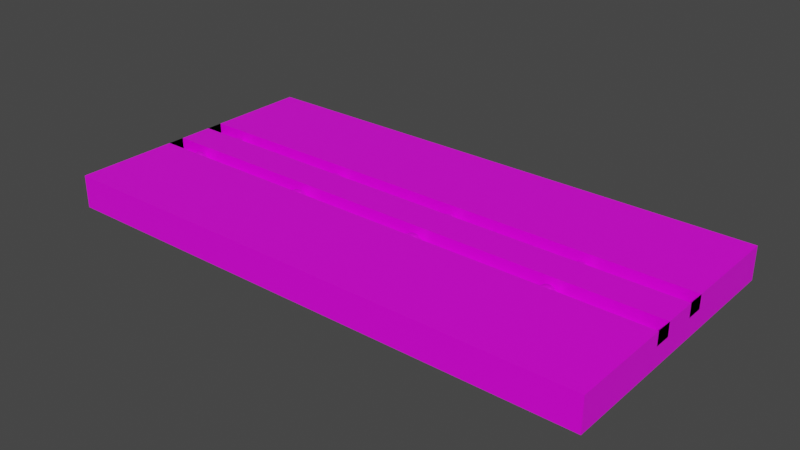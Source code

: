 # Source: Floor.blend  (saved by Blender 2.82.7; exported with 4.5.12 LTS)
import bpy
from mathutils import Matrix  # noqa: F401  (used for matrix-valued properties, if any)

bpy.ops.wm.read_factory_settings(use_empty=True)
scene = bpy.context.scene
scene.name = 'Scene'

# ---- collections
col_collection = bpy.data.collections.new('Collection'); scene.collection.children.link(col_collection)

# ---- images (referenced by path relative to the original .blend; pixels are not part of the script)
import os
ASSET_DIR = os.environ.get("B2B_ASSET_DIR", "")  # directory of the original .blend (textures are referenced by path, not embedded)
HERE = os.path.dirname(os.path.abspath(__file__))  # packed textures are extracted next to this script under _unpacked/

def load_image(name, relpath, width, height, colorspace="sRGB"):
    """Load a texture the original file referenced (path relative to the .blend, or extracted next to this script)."""
    p = next((c for c in (os.path.join(HERE, relpath), os.path.join(ASSET_DIR, relpath)) if relpath and os.path.exists(c)), "")
    if p:
        img = bpy.data.images.load(p, check_existing=True)
        img.name = name
    else:  # same state as the original file: an image datablock whose file is absent (Cycles renders it pink)
        img = bpy.data.images.new(name, width, height)
        img.source = "FILE"
        img.filepath = "//" + (relpath or name)
    img.colorspace_settings.name = colorspace
    return img
img_imphenziapalette01_png = load_image('ImphenziaPalette01.png', 'ImphenziaPalette01.png', 1024, 1024, 'sRGB')

# ---- materials (node trees are filled in below, after node groups)
mat_material = bpy.data.materials.new('Material')
mat_material.alpha_threshold = 0.0
mat_material.use_transparent_shadow = False
mat_material.line_color = (0.0, 0.0, 0.0, 1.0)

# ---- material node trees
mat_material.use_nodes = True; mat_material.node_tree.nodes.clear()
_N = mat_material.node_tree.nodes; _L = mat_material.node_tree.links
n0 = _N.new('ShaderNodeOutputMaterial'); n0.name = 'Material Output'; n0.location = (300, 300)
n1 = _N.new('ShaderNodeBsdfPrincipled'); n1.name = 'Principled BSDF'; n1.location = (10, 300)
n1.distribution = 'GGX'
n1.subsurface_method = 'BURLEY'
n1.inputs[2].default_value = 0.4
n1.inputs[3].default_value = 1.45
n1.inputs[27].default_value = (0.0, 0.0, 0.0, 1.0)
n1.inputs[28].default_value = 1.0
n2 = _N.new('ShaderNodeTexImage'); n2.name = 'Image Texture'; n2.location = (-402, 178)
n2.image = img_imphenziapalette01_png
n2.interpolation = 'Closest'
_L.new(n1.outputs[0], n0.inputs[0])
_L.new(n2.outputs[0], n1.inputs[0])
n0.is_active_output = True

# ---- world
world_world = bpy.data.worlds.new('World'); scene.world = world_world
world_world.use_nodes = True; world_world.node_tree.nodes.clear()
_N = world_world.node_tree.nodes; _L = world_world.node_tree.links
n0 = _N.new('ShaderNodeOutputWorld'); n0.name = 'World Output'; n0.location = (300, 300)
n1 = _N.new('ShaderNodeBackground'); n1.name = 'Background'; n1.location = (10, 300)
n1.inputs[0].default_value = (0.05088, 0.05088, 0.05088, 1.0)
_L.new(n1.outputs[0], n0.inputs[0])
n0.is_active_output = True
world_world.color = (0.05088, 0.05088, 0.05088)
world_world.use_sun_shadow = False
world_world.sun_shadow_jitter_overblur = 0.0

# ---- meshes
me_cube = bpy.data.meshes.new('Cube')
me_cube.from_pydata([(1.0, 1.0, 1.0), (1.0, 1.0, -1.0), (1.0, -1.0, 1.0), (1.0, -1.0, -1.0), (-1.0, 1.0, 1.0), (-1.0, 1.0, -1.0), (-1.0, -1.0, 1.0), (-1.0, -1.0, -1.0), (0.0, -1.0, 1.0), (1.0, 0.0, 1.0), (-1.0, 0.0, 1.0), (0.0, 1.0, 1.0), (0.0, 0.0, 1.0), (-0.5, -1.0, 1.0), (1.0, -0.5, 1.0), (-1.0, 0.5, 1.0), (0.5, 1.0, 1.0), (0.5, -1.0, 1.0), (1.0, 0.5, 1.0), (-1.0, -0.5, 1.0), (-0.5, 1.0, 1.0), (0.0, -0.5, 1.0), (0.0, 0.5, 1.0), (0.5, 0.0, 1.0), (-0.5, 0.0, 1.0), (-0.5, 0.5, 1.0), (0.5, 0.5, 1.0), (0.5, -0.5, 1.0), (-0.5, -0.5, 1.0), (-0.75, -1.0, 1.0), (1.0, -0.75, 1.0), (-1.0, 0.75, 1.0), (0.75, 1.0, 1.0), (0.25, -1.0, 1.0), (1.0, 0.25, 1.0), (-1.0, -0.25, 1.0), (-0.25, 1.0, 1.0), (0.0, -0.75, 1.0), (0.0, 0.25, 1.0), (0.75, 0.0, 1.0), (-0.25, 0.0, 1.0), (-0.25, -1.0, 1.0), (1.0, -0.25, 1.0), (-1.0, 0.25, 1.0), (0.25, 1.0, 1.0), (0.75, -1.0, 1.0), (1.0, 0.75, 1.0), (-1.0, -0.75, 1.0), (-0.75, 1.0, 1.0), (0.0, -0.25, 1.0), (0.0, 0.75, 1.0), (0.25, 0.0, 1.0), (-0.75, 0.0, 1.0), (-0.5, 0.25, 1.0), (-0.5, 0.75, 1.0), (-0.25, 0.5, 1.0), (-0.75, 0.5, 1.0), (0.5, 0.25, 1.0), (0.5, 0.75, 1.0), (0.75, 0.5, 1.0), (0.25, 0.5, 1.0), (0.5, -0.75, 1.0), (0.5, -0.25, 1.0), (0.75, -0.5, 1.0), (0.25, -0.5, 1.0), (-0.5, -0.75, 1.0), (-0.5, -0.25, 1.0), (-0.25, -0.5, 1.0), (-0.75, -0.5, 1.0), (-0.75, -0.25, 1.0), (-0.25, -0.25, 1.0), (-0.25, -0.75, 1.0), (0.25, -0.25, 1.0), (0.75, -0.25, 1.0), (0.75, -0.75, 1.0), (0.25, 0.75, 1.0), (0.75, 0.75, 1.0), (0.75, 0.25, 1.0), (-0.75, 0.75, 1.0), (-0.25, 0.75, 1.0), (-0.25, 0.25, 1.0), (-0.75, 0.25, 1.0), (0.25, 0.25, 1.0), (0.25, -0.75, 1.0), (-0.75, -0.75, 1.0), (1.0, 0.125, 1.0), (0.0, 0.125, 1.0), (-0.5, 0.125, 1.0), (0.5, 0.125, 1.0), (-1.0, 0.125, 1.0), (0.75, 0.125, 1.0), (-0.25, 0.125, 1.0), (-0.75, 0.125, 1.0), (0.25, 0.125, 1.0), (-1.0, -0.125, 1.0), (1.0, -0.125, 1.0), (0.0, -0.125, 1.0), (0.5, -0.125, 1.0), (-0.5, -0.125, 1.0), (-0.75, -0.125, 1.0), (-0.25, -0.125, 1.0), (0.25, -0.125, 1.0), (0.75, -0.125, 1.0), (1.0, -0.125, 0.176), (1.0, -0.25, 0.176), (-1.0, 0.125, 0.176), (-1.0, 0.25, 0.176), (0.0, -0.125, 0.176), (0.0, -0.25, 0.176), (0.5, -0.125, 0.176), (0.5, -0.25, 0.176), (-0.5, -0.125, 0.176), (-0.5, -0.25, 0.176), (-0.75, -0.125, 0.176), (-0.75, -0.25, 0.176), (-1.0, -0.25, 0.176), (-0.25, -0.125, 0.176), (-0.25, -0.25, 0.176), (0.25, -0.125, 0.176), (0.25, -0.25, 0.176), (0.75, -0.125, 0.176), (0.75, -0.25, 0.176), (0.75, 0.25, 0.176), (1.0, 0.25, 0.176), (0.5, 0.25, 0.176), (-0.25, 0.25, 0.176), (0.0, 0.25, 0.176), (-0.5, 0.25, 0.176), (-0.75, 0.25, 0.176), (0.25, 0.25, 0.176), (1.0, 0.125, 0.176), (0.0, 0.125, 0.176), (-0.5, 0.125, 0.176), (0.5, 0.125, 0.176), (0.75, 0.125, 0.176), (-0.25, 0.125, 0.176), (-0.75, 0.125, 0.176), (0.25, 0.125, 0.176), (-1.0, -0.125, 0.176), (0.1409, 0.1558, -0.195), (0.1457, 0.146, -0.02479), (0.1474, 0.1426, 0.176), (0.1457, 0.146, 0.3768), (-0.375, 0.251, 0.176), (0.1409, 0.1558, 0.5471), (0.1336, 0.1703, 0.6608), (0.125, 0.1875, -0.3487), (0.1371, 0.1875, -0.3088), (-0.375, 0.1875, 0.7008), (-0.3664, 0.2047, 0.6608), (-0.3591, 0.2192, 0.5471), (-0.3543, 0.229, 0.3768), (-0.3526, 0.2324, 0.176), (-0.3543, 0.229, -0.02479), (-0.3591, 0.2192, -0.195), (-0.3664, 0.2047, -0.3088), (0.1474, 0.1875, -0.195), (0.1543, 0.1875, -0.02479), (-0.3629, 0.1875, 0.6608), (-0.3526, 0.1875, 0.5471), (-0.3457, 0.1875, 0.3768), (-0.3433, 0.1875, 0.176), (-0.3457, 0.1875, -0.02479), (-0.3526, 0.1875, -0.195), (-0.3629, 0.1875, -0.3088), (-0.375, 0.1875, -0.3487), (0.1567, 0.1875, 0.176), (-0.3664, 0.1703, 0.6608), (-0.3591, 0.1558, 0.5471), (-0.3543, 0.146, 0.3768), (-0.3526, 0.1426, 0.176), (-0.3543, 0.146, -0.02479), (-0.3591, 0.1558, -0.195), (-0.3664, 0.1703, -0.3088), (0.1543, 0.1875, 0.3768), (0.1474, 0.1875, 0.5471), (-0.375, 0.1632, 0.6608), (-0.375, 0.1426, 0.5471), (-0.375, 0.1288, 0.3768), (-0.375, 0.124, 0.176), (-0.375, 0.1288, -0.02479), (-0.375, 0.1426, -0.195), (-0.375, 0.1632, -0.3088), (0.1371, 0.1875, 0.6608), (0.1336, 0.2047, -0.3088), (-0.3836, 0.1703, 0.6608), (-0.3909, 0.1558, 0.5471), (-0.3957, 0.146, 0.3768), (-0.3974, 0.1426, 0.176), (-0.3957, 0.146, -0.02479), (-0.3909, 0.1558, -0.195), (-0.3836, 0.1703, -0.3088), (0.1409, 0.2192, -0.195), (0.1457, 0.229, -0.02479), (-0.3871, 0.1875, 0.6608), (-0.3974, 0.1875, 0.5471), (-0.4043, 0.1875, 0.3768), (-0.4067, 0.1875, 0.176), (-0.4043, 0.1875, -0.02479), (-0.3974, 0.1875, -0.195), (-0.3871, 0.1875, -0.3088), (0.1474, 0.2324, 0.176), (0.1457, 0.229, 0.3768), (-0.3836, 0.2047, 0.6608), (-0.3909, 0.2192, 0.5471), (-0.3957, 0.229, 0.3768), (-0.3974, 0.2324, 0.176), (-0.3957, 0.229, -0.02479), (-0.3909, 0.2192, -0.195), (-0.3836, 0.2047, -0.3088), (0.1409, 0.2192, 0.5471), (0.1336, 0.2047, 0.6608), (-0.375, 0.2118, 0.6608), (-0.375, 0.2324, 0.5471), (-0.375, 0.2462, 0.3768), (0.125, 0.1875, 0.7008), (-0.375, 0.2462, -0.02479), (-0.375, 0.2324, -0.195), (-0.375, 0.2118, -0.3088), (0.125, 0.251, 0.176), (0.1336, 0.1703, -0.3088), (0.125, 0.1632, 0.6608), (0.125, 0.1426, 0.5471), (0.125, 0.1288, 0.3768), (0.125, 0.124, 0.176), (0.125, 0.1288, -0.02479), (0.125, 0.1426, -0.195), (0.125, 0.1632, -0.3088), (0.1164, 0.1703, 0.6608), (0.1091, 0.1558, 0.5471), (0.1043, 0.146, 0.3768), (0.1026, 0.1426, 0.176), (0.1043, 0.146, -0.02479), (0.1091, 0.1558, -0.195), (0.1164, 0.1703, -0.3088), (0.1129, 0.1875, 0.6608), (0.1026, 0.1875, 0.5471), (0.09567, 0.1875, 0.3768), (0.09325, 0.1875, 0.176), (0.09567, 0.1875, -0.02479), (0.1026, 0.1875, -0.195), (0.1129, 0.1875, -0.3088), (0.1164, 0.2047, 0.6608), (0.1091, 0.2192, 0.5471), (0.1043, 0.229, 0.3768), (0.1026, 0.2324, 0.176), (0.1043, 0.229, -0.02479), (0.1091, 0.2192, -0.195), (0.1164, 0.2047, -0.3088), (0.125, 0.2118, 0.6608), (0.125, 0.2324, 0.5471), (0.125, 0.2462, 0.3768), (0.125, 0.2462, -0.02479), (0.125, 0.2324, -0.195), (0.125, 0.2118, -0.3088), (0.6409, 0.1558, -0.195), (0.6457, 0.146, -0.02479), (0.6474, 0.1426, 0.176), (0.6457, 0.146, 0.3768), (0.6409, 0.1558, 0.5471), (0.6336, 0.1703, 0.6608), (0.625, 0.1875, -0.3487), (0.6371, 0.1875, -0.3088), (0.6474, 0.1875, -0.195), (0.6543, 0.1875, -0.02479), (0.6567, 0.1875, 0.176), (0.6543, 0.1875, 0.3768), (0.6474, 0.1875, 0.5471), (0.6371, 0.1875, 0.6608), (0.6336, 0.2047, -0.3088), (0.6409, 0.2192, -0.195), (0.6457, 0.229, -0.02479), (0.6474, 0.2324, 0.176), (0.6457, 0.229, 0.3768), (0.6409, 0.2192, 0.5471), (0.6336, 0.2047, 0.6608), (0.625, 0.1875, 0.7008), (0.625, 0.251, 0.176), (0.6336, 0.1703, -0.3088), (0.625, 0.1632, 0.6608), (0.625, 0.1426, 0.5471), (0.625, 0.1288, 0.3768), (0.625, 0.124, 0.176), (0.625, 0.1288, -0.02479), (0.625, 0.1426, -0.195), (0.625, 0.1632, -0.3088), (0.6164, 0.1703, 0.6608), (0.6091, 0.1558, 0.5471), (0.6043, 0.146, 0.3768), (0.6026, 0.1426, 0.176), (0.6043, 0.146, -0.02479), (0.6091, 0.1558, -0.195), (0.6164, 0.1703, -0.3088), (0.6129, 0.1875, 0.6608), (0.6026, 0.1875, 0.5471), (0.5957, 0.1875, 0.3768), (0.5933, 0.1875, 0.176), (0.5957, 0.1875, -0.02479), (0.6026, 0.1875, -0.195), (0.6129, 0.1875, -0.3088), (0.6164, 0.2047, 0.6608), (0.6091, 0.2192, 0.5471), (0.6043, 0.229, 0.3768), (0.6026, 0.2324, 0.176), (0.6043, 0.229, -0.02479), (0.6091, 0.2192, -0.195), (0.6164, 0.2047, -0.3088), (0.625, 0.2118, 0.6608), (0.625, 0.2324, 0.5471), (0.625, 0.2462, 0.3768), (0.625, 0.2462, -0.02479), (0.625, 0.2324, -0.195), (0.625, 0.2118, -0.3088), (0.1435, -0.2246, -0.2573), (0.1492, -0.2359, -0.0585), (0.1512, -0.2399, 0.176), (0.1492, -0.2359, 0.4105), (0.625, -0.1133, 0.176), (0.1435, -0.2246, 0.6094), (0.135, -0.2076, 0.7422), (0.125, -0.1875, -0.4368), (0.1392, -0.1875, -0.3902), (0.625, -0.1875, 0.7889), (0.635, -0.1674, 0.7422), (0.6435, -0.1504, 0.6094), (0.6492, -0.1391, 0.4105), (0.6512, -0.1351, 0.176), (0.6492, -0.1391, -0.0585), (0.6435, -0.1504, -0.2573), (0.635, -0.1674, -0.3902), (0.1512, -0.1875, -0.2573), (0.1593, -0.1875, -0.0585), (0.6392, -0.1875, 0.7422), (0.6512, -0.1875, 0.6094), (0.6593, -0.1875, 0.4105), (0.6621, -0.1875, 0.176), (0.6593, -0.1875, -0.0585), (0.6512, -0.1875, -0.2573), (0.6392, -0.1875, -0.3902), (0.625, -0.1875, -0.4368), (0.1621, -0.1875, 0.176), (0.635, -0.2076, 0.7422), (0.6435, -0.2246, 0.6094), (0.6492, -0.2359, 0.4105), (0.6512, -0.2399, 0.176), (0.6492, -0.2359, -0.0585), (0.6435, -0.2246, -0.2573), (0.635, -0.2076, -0.3902), (0.1593, -0.1875, 0.4105), (0.1512, -0.1875, 0.6094), (0.625, -0.2159, 0.7422), (0.625, -0.2399, 0.6094), (0.625, -0.256, 0.4105), (0.625, -0.2617, 0.176), (0.625, -0.256, -0.0585), (0.625, -0.2399, -0.2573), (0.625, -0.2159, -0.3902), (0.1392, -0.1875, 0.7422), (0.135, -0.1674, -0.3902), (0.615, -0.2076, 0.7422), (0.6065, -0.2246, 0.6094), (0.6008, -0.2359, 0.4105), (0.5988, -0.2399, 0.176), (0.6008, -0.2359, -0.0585), (0.6065, -0.2246, -0.2573), (0.615, -0.2076, -0.3902), (0.1435, -0.1504, -0.2573), (0.1492, -0.1391, -0.0585), (0.6108, -0.1875, 0.7422), (0.5988, -0.1875, 0.6094), (0.5907, -0.1875, 0.4105), (0.5879, -0.1875, 0.176), (0.5907, -0.1875, -0.0585), (0.5988, -0.1875, -0.2573), (0.6108, -0.1875, -0.3902), (0.1512, -0.1351, 0.176), (0.1492, -0.1391, 0.4105), (0.615, -0.1674, 0.7422), (0.6065, -0.1504, 0.6094), (0.6008, -0.1391, 0.4105), (0.5988, -0.1351, 0.176), (0.6008, -0.1391, -0.0585), (0.6065, -0.1504, -0.2573), (0.615, -0.1674, -0.3902), (0.1435, -0.1504, 0.6094), (0.135, -0.1674, 0.7422), (0.625, -0.1591, 0.7422), (0.625, -0.1351, 0.6094), (0.625, -0.119, 0.4105), (0.125, -0.1875, 0.7889), (0.625, -0.119, -0.0585), (0.625, -0.1351, -0.2573), (0.625, -0.1591, -0.3902), (0.125, -0.1133, 0.176), (0.135, -0.2076, -0.3902), (0.125, -0.2159, 0.7422), (0.125, -0.2399, 0.6094), (0.125, -0.256, 0.4105), (0.125, -0.2617, 0.176), (0.125, -0.256, -0.0585), (0.125, -0.2399, -0.2573), (0.125, -0.2159, -0.3902), (0.115, -0.2076, 0.7422), (0.1065, -0.2246, 0.6094), (0.1008, -0.2359, 0.4105), (0.09878, -0.2399, 0.176), (0.1008, -0.2359, -0.0585), (0.1065, -0.2246, -0.2573), (0.115, -0.2076, -0.3902), (0.1108, -0.1875, 0.7422), (0.09878, -0.1875, 0.6094), (0.09075, -0.1875, 0.4105), (0.08792, -0.1875, 0.176), (0.09075, -0.1875, -0.0585), (0.09878, -0.1875, -0.2573), (0.1108, -0.1875, -0.3902), (0.115, -0.1674, 0.7422), (0.1065, -0.1504, 0.6094), (0.1008, -0.1391, 0.4105), (0.09878, -0.1351, 0.176), (0.1008, -0.1391, -0.0585), (0.1065, -0.1504, -0.2573), (0.115, -0.1674, -0.3902), (0.125, -0.1591, 0.7422), (0.125, -0.1351, 0.6094), (0.125, -0.119, 0.4105), (0.125, -0.119, -0.0585), (0.125, -0.1351, -0.2573), (0.125, -0.1591, -0.3902), (-0.3565, -0.2246, -0.2573), (-0.3508, -0.2359, -0.0585), (-0.3488, -0.2399, 0.176), (-0.3508, -0.2359, 0.4105), (-0.3565, -0.2246, 0.6094), (-0.365, -0.2076, 0.7422), (-0.375, -0.1875, -0.4368), (-0.3608, -0.1875, -0.3902), (-0.3488, -0.1875, -0.2573), (-0.3407, -0.1875, -0.0585), (-0.3379, -0.1875, 0.176), (-0.3407, -0.1875, 0.4105), (-0.3488, -0.1875, 0.6094), (-0.3608, -0.1875, 0.7422), (-0.365, -0.1674, -0.3902), (-0.3565, -0.1504, -0.2573), (-0.3508, -0.1391, -0.0585), (-0.3488, -0.1351, 0.176), (-0.3508, -0.1391, 0.4105), (-0.3565, -0.1504, 0.6094), (-0.365, -0.1674, 0.7422), (-0.375, -0.1875, 0.7889), (-0.375, -0.1133, 0.176), (-0.365, -0.2076, -0.3902), (-0.375, -0.2159, 0.7422), (-0.375, -0.2399, 0.6094), (-0.375, -0.256, 0.4105), (-0.375, -0.2617, 0.176), (-0.375, -0.256, -0.0585), (-0.375, -0.2399, -0.2573), (-0.375, -0.2159, -0.3902), (-0.385, -0.2076, 0.7422), (-0.3935, -0.2246, 0.6094), (-0.3992, -0.2359, 0.4105), (-0.4012, -0.2399, 0.176), (-0.3992, -0.2359, -0.0585), (-0.3935, -0.2246, -0.2573), (-0.385, -0.2076, -0.3902), (-0.3892, -0.1875, 0.7422), (-0.4012, -0.1875, 0.6094), (-0.4093, -0.1875, 0.4105), (-0.4121, -0.1875, 0.176), (-0.4093, -0.1875, -0.0585), (-0.4012, -0.1875, -0.2573), (-0.3892, -0.1875, -0.3902), (-0.385, -0.1674, 0.7422), (-0.3935, -0.1504, 0.6094), (-0.3992, -0.1391, 0.4105), (-0.4012, -0.1351, 0.176), (-0.3992, -0.1391, -0.0585), (-0.3935, -0.1504, -0.2573), (-0.385, -0.1674, -0.3902), (-0.375, -0.1591, 0.7422), (-0.375, -0.1351, 0.6094), (-0.375, -0.119, 0.4105), (-0.375, -0.119, -0.0585), (-0.375, -0.1351, -0.2573), (-0.375, -0.1591, -0.3902), (-0.8565, -0.2246, -0.2573), (-0.8508, -0.2359, -0.0585), (-0.8488, -0.2399, 0.176), (-0.8508, -0.2359, 0.4105), (-0.8565, -0.2246, 0.6094), (-0.865, -0.2076, 0.7422), (-0.875, -0.1875, -0.4368), (-0.8608, -0.1875, -0.3902), (-0.8488, -0.1875, -0.2573), (-0.8407, -0.1875, -0.0585), (-0.8379, -0.1875, 0.176), (-0.8407, -0.1875, 0.4105), (-0.8488, -0.1875, 0.6094), (-0.8608, -0.1875, 0.7422), (-0.865, -0.1674, -0.3902), (-0.8565, -0.1504, -0.2573), (-0.8508, -0.1391, -0.0585), (-0.8488, -0.1351, 0.176), (-0.8508, -0.1391, 0.4105), (-0.8565, -0.1504, 0.6094), (-0.865, -0.1674, 0.7422), (-0.875, -0.1875, 0.7889), (-0.875, -0.1133, 0.176), (-0.865, -0.2076, -0.3902), (-0.875, -0.2159, 0.7422), (-0.875, -0.2399, 0.6094), (-0.875, -0.256, 0.4105), (-0.875, -0.2617, 0.176), (-0.875, -0.256, -0.0585), (-0.875, -0.2399, -0.2573), (-0.875, -0.2159, -0.3902), (-0.885, -0.2076, 0.7422), (-0.8935, -0.2246, 0.6094), (-0.8992, -0.2359, 0.4105), (-0.9012, -0.2399, 0.176), (-0.8992, -0.2359, -0.0585), (-0.8935, -0.2246, -0.2573), (-0.885, -0.2076, -0.3902), (-0.8892, -0.1875, 0.7422), (-0.9012, -0.1875, 0.6094), (-0.9093, -0.1875, 0.4105), (-0.9121, -0.1875, 0.176), (-0.9093, -0.1875, -0.0585), (-0.9012, -0.1875, -0.2573), (-0.8892, -0.1875, -0.3902), (-0.885, -0.1674, 0.7422), (-0.8935, -0.1504, 0.6094), (-0.8992, -0.1391, 0.4105), (-0.9012, -0.1351, 0.176), (-0.8992, -0.1391, -0.0585), (-0.8935, -0.1504, -0.2573), (-0.885, -0.1674, -0.3902), (-0.875, -0.1591, 0.7422), (-0.875, -0.1351, 0.6094), (-0.875, -0.119, 0.4105), (-0.875, -0.119, -0.0585), (-0.875, -0.1351, -0.2573), (-0.875, -0.1591, -0.3902), (-0.875, 0.251, 0.176), (-0.875, 0.1875, 0.7008), (-0.8664, 0.2047, 0.6608), (-0.8591, 0.2192, 0.5471), (-0.8543, 0.229, 0.3768), (-0.8526, 0.2324, 0.176), (-0.8543, 0.229, -0.02479), (-0.8591, 0.2192, -0.195), (-0.8664, 0.2047, -0.3088), (-0.8629, 0.1875, 0.6608), (-0.8526, 0.1875, 0.5471), (-0.8457, 0.1875, 0.3768), (-0.8433, 0.1875, 0.176), (-0.8457, 0.1875, -0.02479), (-0.8526, 0.1875, -0.195), (-0.8629, 0.1875, -0.3088), (-0.875, 0.1875, -0.3487), (-0.8664, 0.1703, 0.6608), (-0.8591, 0.1558, 0.5471), (-0.8543, 0.146, 0.3768), (-0.8526, 0.1426, 0.176), (-0.8543, 0.146, -0.02479), (-0.8591, 0.1558, -0.195), (-0.8664, 0.1703, -0.3088), (-0.875, 0.1632, 0.6608), (-0.875, 0.1426, 0.5471), (-0.875, 0.1288, 0.3768), (-0.875, 0.124, 0.176), (-0.875, 0.1288, -0.02479), (-0.875, 0.1426, -0.195), (-0.875, 0.1632, -0.3088), (-0.8836, 0.1703, 0.6608), (-0.8909, 0.1558, 0.5471), (-0.8957, 0.146, 0.3768), (-0.8974, 0.1426, 0.176), (-0.8957, 0.146, -0.02479), (-0.8909, 0.1558, -0.195), (-0.8836, 0.1703, -0.3088), (-0.8871, 0.1875, 0.6608), (-0.8974, 0.1875, 0.5471), (-0.9043, 0.1875, 0.3768), (-0.9067, 0.1875, 0.176), (-0.9043, 0.1875, -0.02479), (-0.8974, 0.1875, -0.195), (-0.8871, 0.1875, -0.3088), (-0.8836, 0.2047, 0.6608), (-0.8909, 0.2192, 0.5471), (-0.8957, 0.229, 0.3768), (-0.8974, 0.2324, 0.176), (-0.8957, 0.229, -0.02479), (-0.8909, 0.2192, -0.195), (-0.8836, 0.2047, -0.3088), (-0.875, 0.2118, 0.6608), (-0.875, 0.2324, 0.5471), (-0.875, 0.2462, 0.3768), (-0.875, 0.2462, -0.02479), (-0.875, 0.2324, -0.195), (-0.875, 0.2118, -0.3088)], [], [(84, 47, 6, 29), (3, 2, 45, 17, 33, 8, 41, 13, 29, 6, 7), (7, 6, 47, 19, 35, 94, 10, 89, 43, 15, 31, 4, 5), (5, 1, 3, 7), (1, 0, 46, 18, 34, 85, 9, 95, 42, 14, 30, 2, 3), (5, 4, 48, 20, 36, 11, 44, 16, 32, 0, 1), (83, 37, 8, 33), (93, 86, 12, 51), (92, 89, 10, 52), (91, 87, 24, 40), (79, 54, 25, 55), (78, 31, 15, 56), (90, 88, 23, 39), (76, 58, 26, 59), (75, 50, 22, 60), (74, 61, 17, 45), (73, 62, 27, 63), (72, 49, 21, 64), (71, 65, 13, 41), (70, 66, 28, 67), (69, 35, 19, 68), (66, 69, 68, 28), (72, 62, 110, 119), (57, 82, 129, 124), (49, 70, 67, 21), (100, 98, 111, 116), (42, 95, 103, 104), (37, 71, 41, 8), (21, 67, 71, 37), (67, 28, 65, 71), (62, 72, 64, 27), (86, 93, 137, 131), (97, 101, 118, 109), (42, 73, 63, 14), (89, 92, 136, 105), (101, 96, 107, 118), (30, 74, 45, 2), (14, 63, 74, 30), (63, 27, 61, 74), (58, 75, 60, 26), (16, 44, 75, 58), (44, 11, 50, 75), (46, 76, 59, 18), (0, 32, 76, 46), (32, 16, 58, 76), (85, 90, 39, 9), (18, 59, 77, 34), (59, 26, 57, 77), (54, 78, 56, 25), (20, 48, 78, 54), (48, 4, 31, 78), (50, 79, 55, 22), (11, 36, 79, 50), (36, 20, 54, 79), (86, 91, 40, 12), (22, 55, 80, 38), (55, 25, 53, 80), (87, 92, 52, 24), (25, 56, 81, 53), (56, 15, 43, 81), (88, 93, 51, 23), (26, 60, 82, 57), (60, 22, 38, 82), (61, 83, 33, 17), (27, 64, 83, 61), (64, 21, 37, 83), (65, 84, 29, 13), (28, 68, 84, 65), (68, 19, 47, 84), (87, 91, 135, 132), (81, 43, 106, 128), (95, 102, 120, 103), (85, 34, 123, 130), (88, 90, 134, 133), (53, 81, 128, 127), (102, 97, 109, 120), (90, 85, 130, 134), (39, 23, 97, 102), (9, 39, 102, 95), (51, 12, 96, 101), (23, 51, 101, 97), (40, 24, 98, 100), (12, 40, 100, 96), (52, 10, 94, 99), (24, 52, 99, 98), (111, 113, 114, 112), (113, 138, 115, 114), (107, 116, 117, 108), (116, 111, 112, 117), (109, 118, 119, 110), (118, 107, 108, 119), (103, 120, 121, 104), (120, 109, 110, 121), (124, 129, 137, 133), (127, 128, 136, 132), (126, 125, 135, 131), (123, 122, 134, 130), (122, 124, 133, 134), (125, 127, 132, 135), (128, 106, 105, 136), (129, 126, 131, 137), (94, 35, 115, 138), (43, 89, 105, 106), (96, 100, 116, 107), (82, 38, 126, 129), (49, 72, 119, 108), (69, 66, 112, 114), (99, 94, 138, 113), (35, 69, 114, 115), (98, 99, 113, 111), (73, 42, 104, 121), (62, 73, 121, 110), (38, 80, 125, 126), (93, 88, 133, 137), (70, 49, 108, 117), (80, 53, 127, 125), (92, 87, 132, 136), (66, 70, 117, 112), (34, 77, 122, 123), (91, 86, 131, 135), (77, 57, 124, 122), (143, 214, 151, 152), (213, 212, 149, 150), (218, 217, 154, 155), (216, 143, 152, 153), (214, 213, 150, 151), (212, 148, 149), (165, 218, 155), (217, 216, 153, 154), (155, 154, 163, 164), (153, 152, 161, 162), (151, 150, 159, 160), (149, 148, 158), (165, 155, 164), (154, 153, 162, 163), (152, 151, 160, 161), (150, 149, 158, 159), (158, 148, 167), (165, 164, 173), (163, 162, 171, 172), (161, 160, 169, 170), (159, 158, 167, 168), (164, 163, 172, 173), (162, 161, 170, 171), (160, 159, 168, 169), (172, 171, 180, 181), (170, 169, 178, 179), (168, 167, 176, 177), (173, 172, 181, 182), (171, 170, 179, 180), (169, 168, 177, 178), (167, 148, 176), (165, 173, 182), (182, 181, 190, 191), (180, 179, 188, 189), (178, 177, 186, 187), (176, 148, 185), (165, 182, 191), (181, 180, 189, 190), (179, 178, 187, 188), (177, 176, 185, 186), (189, 188, 197, 198), (187, 186, 195, 196), (185, 148, 194), (165, 191, 200), (190, 189, 198, 199), (188, 187, 196, 197), (186, 185, 194, 195), (191, 190, 199, 200), (165, 200, 209), (199, 198, 207, 208), (197, 196, 205, 206), (195, 194, 203, 204), (200, 199, 208, 209), (198, 197, 206, 207), (196, 195, 204, 205), (194, 148, 203), (206, 205, 214, 143), (204, 203, 212, 213), (209, 208, 217, 218), (207, 206, 143, 216), (205, 204, 213, 214), (203, 148, 212), (165, 209, 218), (208, 207, 216, 217), (219, 251, 202, 201), (250, 249, 211, 210), (254, 253, 192, 184), (252, 219, 201, 193), (251, 250, 210, 202), (249, 215, 211), (146, 254, 184), (253, 252, 193, 192), (184, 192, 156, 147), (193, 201, 166, 157), (202, 210, 175, 174), (211, 215, 183), (146, 184, 147), (192, 193, 157, 156), (201, 202, 174, 166), (210, 211, 183, 175), (183, 215, 145), (146, 147, 220), (156, 157, 140, 139), (166, 174, 142, 141), (175, 183, 145, 144), (147, 156, 139, 220), (157, 166, 141, 140), (174, 175, 144, 142), (139, 140, 225, 226), (141, 142, 223, 224), (144, 145, 221, 222), (220, 139, 226, 227), (140, 141, 224, 225), (142, 144, 222, 223), (145, 215, 221), (146, 220, 227), (227, 226, 233, 234), (225, 224, 231, 232), (223, 222, 229, 230), (221, 215, 228), (146, 227, 234), (226, 225, 232, 233), (224, 223, 230, 231), (222, 221, 228, 229), (232, 231, 238, 239), (230, 229, 236, 237), (228, 215, 235), (146, 234, 241), (233, 232, 239, 240), (231, 230, 237, 238), (229, 228, 235, 236), (234, 233, 240, 241), (146, 241, 248), (240, 239, 246, 247), (238, 237, 244, 245), (236, 235, 242, 243), (241, 240, 247, 248), (239, 238, 245, 246), (237, 236, 243, 244), (235, 215, 242), (245, 244, 251, 219), (243, 242, 249, 250), (248, 247, 253, 254), (246, 245, 219, 252), (244, 243, 250, 251), (242, 215, 249), (146, 248, 254), (247, 246, 252, 253), (277, 309, 273, 272), (308, 307, 275, 274), (312, 311, 270, 269), (310, 277, 272, 271), (309, 308, 274, 273), (307, 276, 275), (261, 312, 269), (311, 310, 271, 270), (269, 270, 263, 262), (271, 272, 265, 264), (273, 274, 267, 266), (275, 276, 268), (261, 269, 262), (270, 271, 264, 263), (272, 273, 266, 265), (274, 275, 268, 267), (268, 276, 260), (261, 262, 278), (263, 264, 256, 255), (265, 266, 258, 257), (267, 268, 260, 259), (262, 263, 255, 278), (264, 265, 257, 256), (266, 267, 259, 258), (255, 256, 283, 284), (257, 258, 281, 282), (259, 260, 279, 280), (278, 255, 284, 285), (256, 257, 282, 283), (258, 259, 280, 281), (260, 276, 279), (261, 278, 285), (285, 284, 291, 292), (283, 282, 289, 290), (281, 280, 287, 288), (279, 276, 286), (261, 285, 292), (284, 283, 290, 291), (282, 281, 288, 289), (280, 279, 286, 287), (290, 289, 296, 297), (288, 287, 294, 295), (286, 276, 293), (261, 292, 299), (291, 290, 297, 298), (289, 288, 295, 296), (287, 286, 293, 294), (292, 291, 298, 299), (261, 299, 306), (298, 297, 304, 305), (296, 295, 302, 303), (294, 293, 300, 301), (299, 298, 305, 306), (297, 296, 303, 304), (295, 294, 301, 302), (293, 276, 300), (303, 302, 309, 277), (301, 300, 307, 308), (306, 305, 311, 312), (304, 303, 277, 310), (302, 301, 308, 309), (300, 276, 307), (261, 306, 312), (305, 304, 310, 311), (392, 391, 328, 329), (390, 317, 326, 327), (388, 387, 324, 325), (386, 322, 323), (339, 392, 329), (391, 390, 327, 328), (317, 388, 325, 326), (387, 386, 323, 324), (339, 329, 338), (328, 327, 336, 337), (326, 325, 334, 335), (324, 323, 332, 333), (329, 328, 337, 338), (327, 326, 335, 336), (325, 324, 333, 334), (323, 322, 332), (335, 334, 343, 344), (333, 332, 341, 342), (338, 337, 346, 347), (336, 335, 344, 345), (334, 333, 342, 343), (332, 322, 341), (339, 338, 347), (337, 336, 345, 346), (347, 346, 355, 356), (345, 344, 353, 354), (343, 342, 351, 352), (341, 322, 350), (339, 347, 356), (346, 345, 354, 355), (344, 343, 352, 353), (342, 341, 350, 351), (352, 351, 360, 361), (350, 322, 359), (339, 356, 365), (355, 354, 363, 364), (353, 352, 361, 362), (351, 350, 359, 360), (356, 355, 364, 365), (354, 353, 362, 363), (339, 365, 374), (364, 363, 372, 373), (362, 361, 370, 371), (360, 359, 368, 369), (365, 364, 373, 374), (363, 362, 371, 372), (361, 360, 369, 370), (359, 322, 368), (369, 368, 377, 378), (374, 373, 382, 383), (372, 371, 380, 381), (370, 369, 378, 379), (368, 322, 377), (339, 374, 383), (373, 372, 381, 382), (371, 370, 379, 380), (383, 382, 391, 392), (381, 380, 317, 390), (379, 378, 387, 388), (377, 322, 386), (339, 383, 392), (382, 381, 390, 391), (380, 379, 388, 317), (378, 377, 386, 387), (428, 427, 366, 358), (426, 393, 375, 367), (425, 424, 384, 376), (423, 389, 385), (320, 428, 358), (427, 426, 367, 366), (393, 425, 376, 375), (424, 423, 385, 384), (320, 358, 321), (366, 367, 331, 330), (375, 376, 348, 340), (384, 385, 357, 349), (358, 366, 330, 321), (367, 375, 340, 331), (376, 384, 349, 348), (385, 389, 357), (340, 348, 316, 315), (349, 357, 319, 318), (321, 330, 313, 394), (331, 340, 315, 314), (348, 349, 318, 316), (357, 389, 319), (320, 321, 394), (330, 331, 314, 313), (394, 313, 400, 401), (314, 315, 398, 399), (316, 318, 396, 397), (319, 389, 395), (320, 394, 401), (313, 314, 399, 400), (315, 316, 397, 398), (318, 319, 395, 396), (397, 396, 403, 404), (395, 389, 402), (320, 401, 408), (400, 399, 406, 407), (398, 397, 404, 405), (396, 395, 402, 403), (401, 400, 407, 408), (399, 398, 405, 406), (320, 408, 415), (407, 406, 413, 414), (405, 404, 411, 412), (403, 402, 409, 410), (408, 407, 414, 415), (406, 405, 412, 413), (404, 403, 410, 411), (402, 389, 409), (410, 409, 416, 417), (415, 414, 421, 422), (413, 412, 419, 420), (411, 410, 417, 418), (409, 389, 416), (320, 415, 422), (414, 413, 420, 421), (412, 411, 418, 419), (422, 421, 427, 428), (420, 419, 393, 426), (418, 417, 424, 425), (416, 389, 423), (320, 422, 428), (421, 420, 426, 427), (419, 418, 425, 393), (417, 416, 423, 424), (486, 485, 444, 443), (484, 451, 446, 445), (483, 482, 448, 447), (481, 450, 449), (435, 486, 443), (485, 484, 445, 444), (451, 483, 447, 446), (482, 481, 449, 448), (435, 443, 436), (444, 445, 438, 437), (446, 447, 440, 439), (448, 449, 442, 441), (443, 444, 437, 436), (445, 446, 439, 438), (447, 448, 441, 440), (449, 450, 442), (439, 440, 432, 431), (441, 442, 434, 433), (436, 437, 429, 452), (438, 439, 431, 430), (440, 441, 433, 432), (442, 450, 434), (435, 436, 452), (437, 438, 430, 429), (452, 429, 458, 459), (430, 431, 456, 457), (432, 433, 454, 455), (434, 450, 453), (435, 452, 459), (429, 430, 457, 458), (431, 432, 455, 456), (433, 434, 453, 454), (455, 454, 461, 462), (453, 450, 460), (435, 459, 466), (458, 457, 464, 465), (456, 455, 462, 463), (454, 453, 460, 461), (459, 458, 465, 466), (457, 456, 463, 464), (435, 466, 473), (465, 464, 471, 472), (463, 462, 469, 470), (461, 460, 467, 468), (466, 465, 472, 473), (464, 463, 470, 471), (462, 461, 468, 469), (460, 450, 467), (468, 467, 474, 475), (473, 472, 479, 480), (471, 470, 477, 478), (469, 468, 475, 476), (467, 450, 474), (435, 473, 480), (472, 471, 478, 479), (470, 469, 476, 477), (480, 479, 485, 486), (478, 477, 451, 484), (476, 475, 482, 483), (474, 450, 481), (435, 480, 486), (479, 478, 484, 485), (477, 476, 483, 451), (475, 474, 481, 482), (544, 543, 502, 501), (542, 509, 504, 503), (541, 540, 506, 505), (539, 508, 507), (493, 544, 501), (543, 542, 503, 502), (509, 541, 505, 504), (540, 539, 507, 506), (493, 501, 494), (502, 503, 496, 495), (504, 505, 498, 497), (506, 507, 500, 499), (501, 502, 495, 494), (503, 504, 497, 496), (505, 506, 499, 498), (507, 508, 500), (497, 498, 490, 489), (499, 500, 492, 491), (494, 495, 487, 510), (496, 497, 489, 488), (498, 499, 491, 490), (500, 508, 492), (493, 494, 510), (495, 496, 488, 487), (510, 487, 516, 517), (488, 489, 514, 515), (490, 491, 512, 513), (492, 508, 511), (493, 510, 517), (487, 488, 515, 516), (489, 490, 513, 514), (491, 492, 511, 512), (513, 512, 519, 520), (511, 508, 518), (493, 517, 524), (516, 515, 522, 523), (514, 513, 520, 521), (512, 511, 518, 519), (517, 516, 523, 524), (515, 514, 521, 522), (493, 524, 531), (523, 522, 529, 530), (521, 520, 527, 528), (519, 518, 525, 526), (524, 523, 530, 531), (522, 521, 528, 529), (520, 519, 526, 527), (518, 508, 525), (526, 525, 532, 533), (531, 530, 537, 538), (529, 528, 535, 536), (527, 526, 533, 534), (525, 508, 532), (493, 531, 538), (530, 529, 536, 537), (528, 527, 534, 535), (538, 537, 543, 544), (536, 535, 509, 542), (534, 533, 540, 541), (532, 508, 539), (493, 538, 544), (537, 536, 542, 543), (535, 534, 541, 509), (533, 532, 539, 540), (545, 599, 549, 550), (598, 597, 547, 548), (602, 601, 552, 553), (600, 545, 550, 551), (599, 598, 548, 549), (597, 546, 547), (561, 602, 553), (601, 600, 551, 552), (553, 552, 559, 560), (551, 550, 557, 558), (549, 548, 555, 556), (547, 546, 554), (561, 553, 560), (552, 551, 558, 559), (550, 549, 556, 557), (548, 547, 554, 555), (554, 546, 562), (561, 560, 568), (559, 558, 566, 567), (557, 556, 564, 565), (555, 554, 562, 563), (560, 559, 567, 568), (558, 557, 565, 566), (556, 555, 563, 564), (567, 566, 573, 574), (565, 564, 571, 572), (563, 562, 569, 570), (568, 567, 574, 575), (566, 565, 572, 573), (564, 563, 570, 571), (562, 546, 569), (561, 568, 575), (575, 574, 581, 582), (573, 572, 579, 580), (571, 570, 577, 578), (569, 546, 576), (561, 575, 582), (574, 573, 580, 581), (572, 571, 578, 579), (570, 569, 576, 577), (580, 579, 586, 587), (578, 577, 584, 585), (576, 546, 583), (561, 582, 589), (581, 580, 587, 588), (579, 578, 585, 586), (577, 576, 583, 584), (582, 581, 588, 589), (561, 589, 596), (588, 587, 594, 595), (586, 585, 592, 593), (584, 583, 590, 591), (589, 588, 595, 596), (587, 586, 593, 594), (585, 584, 591, 592), (583, 546, 590), (593, 592, 599, 545), (591, 590, 597, 598), (596, 595, 601, 602), (594, 593, 545, 600), (592, 591, 598, 599), (590, 546, 597), (561, 596, 602), (595, 594, 600, 601)])
_uv = me_cube.uv_layers.new(name='UVMap')
_uv.uv.foreach_set('vector', [0.9375, 0.9375, 0.9375, 0.9375, 0.9375, 0.9375, 0.9375, 0.9375, 0.9375, 0.9375, 0.9375, 0.9375, 0.9375, 0.9375, 0.9375, 0.9375, 0.9375, 0.9375, 0.9375, 0.9375, 0.9375, 0.9375, 0.9375, 0.9375, 0.9375, 0.9375, 0.9375, 0.9375, 0.9375, 0.9375, 0.9375, 0.9375, 0.9375, 0.9375, 0.9375, 0.9375, 0.9375, 0.9375, 0.9375, 0.9375, 0.9375, 0.9375, 0.9375, 0.9375, 0.9375, 0.9375, 0.9375, 0.9375, 0.9375, 0.9375, 0.9375, 0.9375, 0.9375, 0.9375, 0.9375, 0.9375, 0.9375, 0.9375, 0.9375, 0.9375, 0.9375, 0.9375, 0.9375, 0.9375, 0.9375, 0.9375, 0.9375, 0.9375, 0.9375, 0.9375, 0.9375, 0.9375, 0.9375, 0.9375, 0.9375, 0.9375, 0.9375, 0.9375, 0.9375, 0.9375, 0.9375, 0.9375, 0.9375, 0.9375, 0.9375, 0.9375, 0.9375, 0.9375, 0.9375, 0.9375, 0.9375, 0.9375, 0.9375, 0.9375, 0.9375, 0.9375, 0.9375, 0.9375, 0.9375, 0.9375, 0.9375, 0.9375, 0.9375, 0.9375, 0.9375, 0.9375, 0.9375, 0.9375, 0.9375, 0.9375, 0.9375, 0.9375, 0.9375, 0.9375, 0.9375, 0.9375, 0.9375, 0.9375, 0.9375, 0.9375, 0.9375, 0.9375, 0.9375, 0.9375, 0.9375, 0.9375, 0.9375, 0.9375, 0.9375, 0.9375, 0.9375, 0.9375, 0.9375, 0.9375, 0.9375, 0.9375, 0.9375, 0.9375, 0.9375, 0.9375, 0.9375, 0.9375, 0.9375, 0.9375, 0.9375, 0.9375, 0.9375, 0.9375, 0.9375, 0.9375, 0.9375, 0.9375, 0.9375, 0.9375, 0.9375, 0.9375, 0.9375, 0.9375, 0.9375, 0.9375, 0.9375, 0.9375, 0.9375, 0.9375, 0.9375, 0.9375, 0.9375, 0.9375, 0.9375, 0.9375, 0.9375, 0.9375, 0.9375, 0.9375, 0.9375, 0.9375, 0.9375, 0.9375, 0.9375, 0.9375, 0.9375, 0.9375, 0.9375, 0.9375, 0.9375, 0.9375, 0.9375, 0.9375, 0.9375, 0.9375, 0.9375, 0.9375, 0.9375, 0.9375, 0.9375, 0.9375, 0.9375, 0.9375, 0.9375, 0.9375, 0.9375, 0.9375, 0.9375, 0.9375, 0.9375, 0.9375, 0.9375, 0.9375, 0.9375, 0.9375, 0.9375, 0.9375, 0.9375, 0.9375, 0.9375, 0.9375, 0.9375, 0.9375, 0.9375, 0.9375, 0.9375, 0.9375, 0.9375, 0.9375, 0.9375, 0.9375, 0.9375, 0.9375, 0.9375, 0.9375, 0.9375, 0.9375, 0.9375, 0.9375, 0.9375, 0.9375, 0.9375, 0.9375, 0.9375, 0.9375, 0.9375, 0.9375, 0.9375, 0.9375, 0.9375, 0.9375, 0.9375, 0.9375, 0.9375, 0.9375, 0.9375, 0.9375, 0.9375, 0.9375, 0.9375, 0.9375, 0.9375, 0.9375, 0.9375, 0.9375, 0.9375, 0.9375, 0.9375, 0.9375, 0.9375, 0.9375, 0.9375, 0.9375, 0.9375, 0.9375, 0.9375, 0.9375, 0.9375, 0.9375, 0.9375, 0.9375, 0.9375, 0.9375, 0.9375, 0.9375, 0.9375, 0.9375, 0.9375, 0.9375, 0.9375, 0.9375, 0.9375, 0.9375, 0.9375, 0.9375, 0.9375, 0.9375, 0.9375, 0.9375, 0.9375, 0.9375, 0.9375, 0.9375, 0.9375, 0.9375, 0.9375, 0.9375, 0.9375, 0.9375, 0.9375, 0.9375, 0.9375, 0.9375, 0.9375, 0.9375, 0.9375, 0.9375, 0.9375, 0.9375, 0.9375, 0.9375, 0.9375, 0.9375, 0.9375, 0.9375, 0.9375, 0.9375, 0.9375, 0.9375, 0.9375, 0.9375, 0.9375, 0.9375, 0.9375, 0.9375, 0.9375, 0.9375, 0.9375, 0.9375, 0.9375, 0.9375, 0.9375, 0.9375, 0.9375, 0.9375, 0.9375, 0.9375, 0.9375, 0.9375, 0.9375, 0.9375, 0.9375, 0.9375, 0.9375, 0.9375, 0.9375, 0.9375, 0.9375, 0.9375, 0.9375, 0.9375, 0.9375, 0.9375, 0.9375, 0.9375, 0.9375, 0.9375, 0.9375, 0.9375, 0.9375, 0.9375, 0.9375, 0.9375, 0.9375, 0.9375, 0.9375, 0.9375, 0.9375, 0.9375, 0.9375, 0.9375, 0.9375, 0.9375, 0.9375, 0.9375, 0.9375, 0.9375, 0.9375, 0.9375, 0.9375, 0.9375, 0.9375, 0.9375, 0.9375, 0.9375, 0.9375, 0.9375, 0.9375, 0.9375, 0.9375, 0.9375, 0.9375, 0.9375, 0.9375, 0.9375, 0.9375, 0.9375, 0.9375, 0.9375, 0.9375, 0.9375, 0.9375, 0.9375, 0.9375, 0.9375, 0.9375, 0.9375, 0.9375, 0.9375, 0.9375, 0.9375, 0.9375, 0.9375, 0.9375, 0.9375, 0.9375, 0.9375, 0.9375, 0.9375, 0.9375, 0.9375, 0.9375, 0.9375, 0.9375, 0.9375, 0.9375, 0.9375, 0.9375, 0.9375, 0.9375, 0.9375, 0.9375, 0.9375, 0.9375, 0.9375, 0.9375, 0.9375, 0.9375, 0.9375, 0.9375, 0.9375, 0.9375, 0.9375, 0.9375, 0.9375, 0.9375, 0.9375, 0.9375, 0.9375, 0.9375, 0.9375, 0.9375, 0.9375, 0.9375, 0.9375, 0.9375, 0.9375, 0.9375, 0.9375, 0.9375, 0.9375, 0.9375, 0.9375, 0.9375, 0.9375, 0.9375, 0.9375, 0.9375, 0.9375, 0.9375, 0.9375, 0.9375, 0.9375, 0.9375, 0.9375, 0.9375, 0.9375, 0.9375, 0.9375, 0.9375, 0.9375, 0.9375, 0.9375, 0.9375, 0.9375, 0.9375, 0.9375, 0.9375, 0.9375, 0.9375, 0.9375, 0.9375, 0.9375, 0.9375, 0.9375, 0.9375, 0.9375, 0.9375, 0.9375, 0.9375, 0.9375, 0.9375, 0.9375, 0.9375, 0.9375, 0.9375, 0.9375, 0.9375, 0.9375, 0.9375, 0.9375, 0.9375, 0.9375, 0.9375, 0.9375, 0.9375, 0.9375, 0.9375, 0.9375, 0.9375, 0.9375, 0.9375, 0.9375, 0.9375, 0.9375, 0.9375, 0.9375, 0.9375, 0.9375, 0.9375, 0.9375, 0.9375, 0.9375, 0.9375, 0.9375, 0.9375, 0.9375, 0.9375, 0.9375, 0.9375, 0.9375, 0.9375, 0.9375, 0.9375, 0.9375, 0.9375, 0.9375, 0.9375, 0.9375, 0.9375, 0.9375, 0.9375, 0.9375, 0.9375, 0.9375, 0.9375, 0.9375, 0.9375, 0.9375, 0.9375, 0.9375, 0.9375, 0.9375, 0.9375, 0.9375, 0.9375, 0.9375, 0.9375, 0.9375, 0.9375, 0.9375, 0.9375, 0.9375, 0.9375, 0.9375, 0.9375, 0.9375, 0.9375, 0.9375, 0.9375, 0.9375, 0.9375, 0.9375, 0.9375, 0.9375, 0.9375, 0.9375, 0.9375, 0.9375, 0.9375, 0.9375, 0.9375, 0.9375, 0.9375, 0.9375, 0.9375, 0.9375, 0.9375, 0.9375, 0.9375, 0.9375, 0.9375, 0.9375, 0.9375, 0.9375, 0.9375, 0.9375, 0.9375, 0.9375, 0.9375, 0.9375, 0.9375, 0.9375, 0.9375, 0.9375, 0.9375, 0.9375, 0.9375, 0.9375, 0.9375, 0.9375, 0.9375, 0.9375, 0.9375, 0.9375, 0.9375, 0.9375, 0.9375, 0.9375, 0.9375, 0.9375, 0.9375, 0.9375, 0.9375, 0.9375, 0.9375, 0.9375, 0.9375, 0.9375, 0.9375, 0.9375, 0.9375, 0.9375, 0.9375, 0.9375, 0.9375, 0.9375, 0.9375, 0.9375, 0.9375, 0.9375, 0.9375, 0.9375, 0.9375, 0.9375, 0.9375, 0.9375, 0.9375, 0.9375, 0.9375, 0.9375, 0.9375, 0.9375, 0.9375, 0.9375, 0.9375, 0.9375, 0.9375, 0.9375, 0.9375, 0.9375, 0.9375, 0.9375, 0.9375, 0.9375, 0.9375, 0.9375, 0.9375, 0.9375, 0.9375, 0.9375, 0.9375, 0.9375, 0.9375, 0.9375, 0.9375, 0.9375, 0.9375, 0.9375, 0.9375, 0.9375, 0.9375, 0.9375, 0.9375, 0.9375, 0.9375, 0.9375, 0.9375, 0.9375, 0.9375, 0.9375, 0.9375, 0.9375, 0.9375, 0.9375, 0.9375, 0.9375, 0.9375, 0.9375, 0.9375, 0.9375, 0.9375, 0.9375, 0.9375, 0.9375, 0.9375, 0.9375, 0.9375, 0.9375, 0.9375, 0.9375, 0.9375, 0.9375, 0.9375, 0.9375, 0.9375, 0.9375, 0.9375, 0.9375, 0.9375, 0.9375, 0.9375, 0.9375, 0.9375, 0.9375, 0.9375, 0.9375, 0.9375, 0.9375, 0.9375, 0.9375, 0.9375, 0.9375, 0.9375, 0.9375, 0.9375, 0.9375, 0.9375, 0.9375, 0.9375, 0.9375, 0.9375, 0.9375, 0.9375, 0.9375, 0.9375, 0.9375, 0.9375, 0.9375, 0.9375, 0.9375, 0.9375, 0.9375, 0.9375, 0.9375, 0.9375, 0.9375, 0.9375, 0.9375, 0.9375, 0.9375, 0.9375, 0.9375, 0.9375, 0.9375, 0.9375, 0.9375, 0.9375, 0.9375, 0.9375, 0.9375, 0.9375, 0.9375, 0.9375, 0.9375, 0.9375, 0.9375, 0.9375, 0.9375, 0.9375, 0.9375, 0.9375, 0.9375, 0.9375, 0.9375, 0.9375, 0.9375, 0.9375, 0.9375, 0.9375, 0.9375, 0.9375, 0.9375, 0.9375, 0.9375, 0.9375, 0.9375, 0.9375, 0.9375, 0.9375, 0.9375, 0.9375, 0.9375, 0.9375, 0.9375, 0.9375, 0.9375, 0.9375, 0.9375, 0.9375, 0.9375, 0.9375, 0.9375, 0.9375, 0.9375, 0.9375, 0.9375, 0.9375, 0.9375, 0.9375, 0.9375, 0.9375, 0.9375, 0.9375, 0.9375, 0.9375, 0.9375, 0.9375, 0.9375, 0.9375, 0.9375, 0.9375, 0.9375, 0.9375, 0.9375, 0.9375, 0.9375, 0.9375, 0.9375, 0.9375, 0.9375, 0.9375, 0.9375, 0.9375, 0.9375, 0.9375, 0.9375, 0.9375, 0.9375, 0.9375, 0.9375, 0.9375, 0.9375, 0.9375, 0.9375, 0.9375, 0.9375, 0.9375, 0.9375, 0.9375, 0.9375, 0.9375, 0.9375, 0.9375, 0.9375, 0.9375, 0.9375, 0.9375, 0.9375, 0.9375, 0.9375, 0.9375, 0.9375, 0.9375, 0.9375, 0.9375, 0.9375, 0.9375, 0.9375, 0.9375, 0.9375, 0.9375, 0.9375, 0.9375, 0.9375, 0.9375, 0.9375, 0.9375, 0.9375, 0.9375, 0.9375, 0.9375, 0.9375, 0.9375, 0.9375, 0.9375, 0.9375, 0.9375, 0.9375, 0.9375, 0.9375, 0.9375, 0.9375, 0.9375, 0.9375, 0.9375, 0.9375, 0.9375, 0.9375, 0.9375, 0.9375, 0.9375, 0.9375, 0.9375, 0.9375, 0.9375, 0.9375, 0.9375, 0.9375, 0.9375, 0.9375, 0.9375, 0.9375, 0.9375, 0.9375, 0.9375, 0.9375, 0.9375, 0.9375, 0.9375, 0.9375, 0.9375, 0.9375, 0.9375, 0.9375, 0.9375, 0.9375, 0.9375, 0.9375, 0.9375, 0.9375, 0.9375, 0.9375, 0.9375, 0.9375, 0.9375, 0.9375, 0.9375, 0.9375, 0.9375, 0.9375, 0.9375, 0.9375, 0.9375, 0.9375, 0.9375, 0.9375, 0.9375, 0.9375, 0.9375, 0.9375, 0.9375, 0.9375, 0.9375, 0.9375, 0.9375, 0.9375, 0.9375, 0.9375, 0.9375, 0.9375, 0.9375, 0.9375, 0.9375, 0.9375, 0.9375, 0.9375, 0.9375, 0.9375, 0.9375, 0.9375, 0.9375, 0.9375, 0.9375, 0.9375, 0.9375, 0.9375, 0.9375, 0.9375, 0.9375, 0.9375, 0.9375, 0.9375, 0.9375, 0.9375, 0.9375, 0.9375, 0.9375, 0.9375, 0.9375, 0.9375, 0.9375, 0.9375, 0.9375, 0.9375, 0.9375, 0.9375, 0.9375, 0.9375, 0.9375, 0.9375, 0.9375, 0.9375, 0.9375, 0.9375, 0.9375, 0.9375, 0.0625, 0.9375, 0.0625, 0.9375, 0.0625, 0.9375, 0.0625, 0.9375, 0.0625, 0.9375, 0.0625, 0.9375, 0.0625, 0.9375, 0.0625, 0.9375, 0.0625, 0.9375, 0.0625, 0.9375, 0.0625, 0.9375, 0.0625, 0.9375, 0.0625, 0.9375, 0.0625, 0.9375, 0.0625, 0.9375, 0.0625, 0.9375, 0.0625, 0.9375, 0.0625, 0.9375, 0.0625, 0.9375, 0.0625, 0.9375, 0.0625, 0.9375, 0.0625, 0.9375, 0.0625, 0.9375, 0.0625, 0.9375, 0.0625, 0.9375, 0.0625, 0.9375, 0.0625, 0.9375, 0.0625, 0.9375, 0.0625, 0.9375, 0.0625, 0.9375, 0.0625, 0.9375, 0.0625, 0.9375, 0.0625, 0.9375, 0.0625, 0.9375, 0.0625, 0.9375, 0.0625, 0.9375, 0.0625, 0.9375, 0.0625, 0.9375, 0.0625, 0.9375, 0.0625, 0.9375, 0.0625, 0.9375, 0.0625, 0.9375, 0.0625, 0.9375, 0.0625, 0.9375, 0.0625, 0.9375, 0.0625, 0.9375, 0.0625, 0.9375, 0.0625, 0.9375, 0.0625, 0.9375, 0.0625, 0.9375, 0.0625, 0.9375, 0.0625, 0.9375, 0.0625, 0.9375, 0.0625, 0.9375, 0.0625, 0.9375, 0.0625, 0.9375, 0.0625, 0.9375, 0.0625, 0.9375, 0.0625, 0.9375, 0.0625, 0.9375, 0.0625, 0.9375, 0.0625, 0.9375, 0.0625, 0.9375, 0.0625, 0.9375, 0.0625, 0.9375, 0.0625, 0.9375, 0.0625, 0.9375, 0.0625, 0.9375, 0.0625, 0.9375, 0.0625, 0.9375, 0.0625, 0.9375, 0.0625, 0.9375, 0.0625, 0.9375, 0.0625, 0.9375, 0.0625, 0.9375, 0.0625, 0.9375, 0.0625, 0.9375, 0.0625, 0.9375, 0.0625, 0.9375, 0.0625, 0.9375, 0.0625, 0.9375, 0.0625, 0.9375, 0.0625, 0.9375, 0.0625, 0.9375, 0.0625, 0.9375, 0.0625, 0.9375, 0.0625, 0.9375, 0.0625, 0.9375, 0.0625, 0.9375, 0.0625, 0.9375, 0.0625, 0.9375, 0.0625, 0.9375, 0.0625, 0.9375, 0.0625, 0.9375, 0.0625, 0.9375, 0.0625, 0.9375, 0.0625, 0.9375, 0.0625, 0.9375, 0.0625, 0.9375, 0.0625, 0.9375, 0.0625, 0.9375, 0.0625, 0.9375, 0.0625, 0.9375, 0.0625, 0.9375, 0.0625, 0.9375, 0.0625, 0.9375, 0.0625, 0.9375, 0.0625, 0.9375, 0.0625, 0.9375, 0.0625, 0.9375, 0.0625, 0.9375, 0.0625, 0.9375, 0.0625, 0.9375, 0.0625, 0.9375, 0.0625, 0.9375, 0.0625, 0.9375, 0.0625, 0.9375, 0.0625, 0.9375, 0.0625, 0.9375, 0.0625, 0.9375, 0.0625, 0.9375, 0.0625, 0.9375, 0.0625, 0.9375, 0.0625, 0.9375, 0.0625, 0.9375, 0.0625, 0.9375, 0.0625, 0.9375, 0.0625, 0.9375, 0.0625, 0.9375, 0.0625, 0.9375, 0.0625, 0.9375, 0.0625, 0.9375, 0.0625, 0.9375, 0.0625, 0.9375, 0.0625, 0.9375, 0.0625, 0.9375, 0.0625, 0.9375, 0.0625, 0.9375, 0.0625, 0.9375, 0.0625, 0.9375, 0.0625, 0.9375, 0.0625, 0.9375, 0.0625, 0.9375, 0.0625, 0.9375, 0.0625, 0.9375, 0.0625, 0.9375, 0.0625, 0.9375, 0.0625, 0.9375, 0.0625, 0.9375, 0.0625, 0.9375, 0.0625, 0.9375, 0.0625, 0.9375, 0.0625, 0.9375, 0.0625, 0.9375, 0.0625, 0.9375, 0.0625, 0.9375, 0.0625, 0.9375, 0.0625, 0.9375, 0.0625, 0.9375, 0.0625, 0.9375, 0.0625, 0.9375, 0.0625, 0.9375, 0.0625, 0.9375, 0.0625, 0.9375, 0.0625, 0.9375, 0.0625, 0.9375, 0.0625, 0.9375, 0.0625, 0.9375, 0.0625, 0.9375, 0.0625, 0.9375, 0.0625, 0.9375, 0.0625, 0.9375, 0.0625, 0.9375, 0.0625, 0.9375, 0.0625, 0.9375, 0.0625, 0.9375, 0.0625, 0.9375, 0.0625, 0.9375, 0.0625, 0.9375, 0.0625, 0.9375, 0.0625, 0.9375, 0.0625, 0.9375, 0.0625, 0.9375, 0.0625, 0.9375, 0.0625, 0.9375, 0.0625, 0.9375, 0.0625, 0.9375, 0.0625, 0.9375, 0.0625, 0.9375, 0.0625, 0.9375, 0.0625, 0.9375, 0.0625, 0.9375, 0.0625, 0.9375, 0.0625, 0.9375, 0.0625, 0.9375, 0.0625, 0.9375, 0.0625, 0.9375, 0.0625, 0.9375, 0.0625, 0.9375, 0.0625, 0.9375, 0.0625, 0.9375, 0.0625, 0.9375, 0.0625, 0.9375, 0.0625, 0.9375, 0.0625, 0.9375, 0.0625, 0.9375, 0.0625, 0.9375, 0.0625, 0.9375, 0.0625, 0.9375, 0.0625, 0.9375, 0.0625, 0.9375, 0.0625, 0.9375, 0.0625, 0.9375, 0.0625, 0.9375, 0.0625, 0.9375, 0.0625, 0.9375, 0.0625, 0.9375, 0.0625, 0.9375, 0.0625, 0.9375, 0.0625, 0.9375, 0.0625, 0.9375, 0.0625, 0.9375, 0.0625, 0.9375, 0.0625, 0.9375, 0.0625, 0.9375, 0.0625, 0.9375, 0.0625, 0.9375, 0.0625, 0.9375, 0.0625, 0.9375, 0.0625, 0.9375, 0.0625, 0.9375, 0.0625, 0.9375, 0.0625, 0.9375, 0.0625, 0.9375, 0.0625, 0.9375, 0.0625, 0.9375, 0.0625, 0.9375, 0.0625, 0.9375, 0.0625, 0.9375, 0.0625, 0.9375, 0.0625, 0.9375, 0.0625, 0.9375, 0.0625, 0.9375, 0.0625, 0.9375, 0.0625, 0.9375, 0.0625, 0.9375, 0.0625, 0.9375, 0.0625, 0.9375, 0.0625, 0.9375, 0.0625, 0.9375, 0.0625, 0.9375, 0.0625, 0.9375, 0.0625, 0.9375, 0.0625, 0.9375, 0.0625, 0.9375, 0.0625, 0.9375, 0.0625, 0.9375, 0.0625, 0.9375, 0.0625, 0.9375, 0.0625, 0.9375, 0.0625, 0.9375, 0.0625, 0.9375, 0.0625, 0.9375, 0.0625, 0.9375, 0.0625, 0.9375, 0.0625, 0.9375, 0.0625, 0.9375, 0.0625, 0.9375, 0.0625, 0.9375, 0.0625, 0.9375, 0.0625, 0.9375, 0.0625, 0.9375, 0.0625, 0.9375, 0.0625, 0.9375, 0.0625, 0.9375, 0.0625, 0.9375, 0.0625, 0.9375, 0.0625, 0.9375, 0.0625, 0.9375, 0.0625, 0.9375, 0.0625, 0.9375, 0.0625, 0.9375, 0.0625, 0.9375, 0.0625, 0.9375, 0.0625, 0.9375, 0.0625, 0.9375, 0.0625, 0.9375, 0.0625, 0.9375, 0.0625, 0.9375, 0.0625, 0.9375, 0.0625, 0.9375, 0.0625, 0.9375, 0.0625, 0.9375, 0.0625, 0.9375, 0.0625, 0.9375, 0.0625, 0.9375, 0.0625, 0.9375, 0.0625, 0.9375, 0.0625, 0.9375, 0.0625, 0.9375, 0.0625, 0.9375, 0.0625, 0.9375, 0.0625, 0.9375, 0.0625, 0.9375, 0.0625, 0.9375, 0.0625, 0.9375, 0.0625, 0.9375, 0.0625, 0.9375, 0.0625, 0.9375, 0.0625, 0.9375, 0.0625, 0.9375, 0.0625, 0.9375, 0.0625, 0.9375, 0.0625, 0.9375, 0.0625, 0.9375, 0.0625, 0.9375, 0.0625, 0.9375, 0.0625, 0.9375, 0.0625, 0.9375, 0.0625, 0.9375, 0.0625, 0.9375, 0.0625, 0.9375, 0.0625, 0.9375, 0.0625, 0.9375, 0.0625, 0.9375, 0.0625, 0.9375, 0.0625, 0.9375, 0.0625, 0.9375, 0.0625, 0.9375, 0.0625, 0.9375, 0.0625, 0.9375, 0.0625, 0.9375, 0.0625, 0.9375, 0.0625, 0.9375, 0.0625, 0.9375, 0.0625, 0.9375, 0.0625, 0.9375, 0.0625, 0.9375, 0.0625, 0.9375, 0.0625, 0.9375, 0.0625, 0.9375, 0.0625, 0.9375, 0.0625, 0.9375, 0.0625, 0.9375, 0.0625, 0.9375, 0.0625, 0.9375, 0.0625, 0.9375, 0.0625, 0.9375, 0.0625, 0.9375, 0.0625, 0.9375, 0.0625, 0.9375, 0.0625, 0.9375, 0.0625, 0.9375, 0.0625, 0.9375, 0.0625, 0.9375, 0.0625, 0.9375, 0.0625, 0.9375, 0.0625, 0.9375, 0.0625, 0.9375, 0.0625, 0.9375, 0.0625, 0.9375, 0.0625, 0.9375, 0.0625, 0.9375, 0.0625, 0.9375, 0.0625, 0.9375, 0.0625, 0.9375, 0.0625, 0.9375, 0.0625, 0.9375, 0.0625, 0.9375, 0.0625, 0.9375, 0.0625, 0.9375, 0.0625, 0.9375, 0.0625, 0.9375, 0.0625, 0.9375, 0.0625, 0.9375, 0.0625, 0.9375, 0.0625, 0.9375, 0.0625, 0.9375, 0.0625, 0.9375, 0.0625, 0.9375, 0.0625, 0.9375, 0.0625, 0.9375, 0.0625, 0.9375, 0.0625, 0.9375, 0.0625, 0.9375, 0.0625, 0.9375, 0.0625, 0.9375, 0.0625, 0.9375, 0.0625, 0.9375, 0.0625, 0.9375, 0.0625, 0.9375, 0.0625, 0.9375, 0.0625, 0.9375, 0.0625, 0.9375, 0.0625, 0.9375, 0.0625, 0.9375, 0.0625, 0.9375, 0.0625, 0.9375, 0.0625, 0.9375, 0.0625, 0.9375, 0.0625, 0.9375, 0.0625, 0.9375, 0.0625, 0.9375, 0.0625, 0.9375, 0.0625, 0.9375, 0.0625, 0.9375, 0.0625, 0.9375, 0.0625, 0.9375, 0.0625, 0.9375, 0.0625, 0.9375, 0.0625, 0.9375, 0.0625, 0.9375, 0.0625, 0.9375, 0.0625, 0.9375, 0.0625, 0.9375, 0.0625, 0.9375, 0.0625, 0.9375, 0.0625, 0.9375, 0.0625, 0.9375, 0.0625, 0.9375, 0.0625, 0.9375, 0.0625, 0.9375, 0.0625, 0.9375, 0.0625, 0.9375, 0.0625, 0.9375, 0.0625, 0.9375, 0.0625, 0.9375, 0.0625, 0.9375, 0.0625, 0.9375, 0.0625, 0.9375, 0.0625, 0.9375, 0.0625, 0.9375, 0.0625, 0.9375, 0.0625, 0.9375, 0.0625, 0.9375, 0.0625, 0.9375, 0.0625, 0.9375, 0.0625, 0.9375, 0.0625, 0.9375, 0.0625, 0.9375, 0.0625, 0.9375, 0.0625, 0.9375, 0.0625, 0.9375, 0.0625, 0.9375, 0.0625, 0.9375, 0.0625, 0.9375, 0.0625, 0.9375, 0.0625, 0.9375, 0.0625, 0.9375, 0.0625, 0.9375, 0.0625, 0.9375, 0.0625, 0.9375, 0.0625, 0.9375, 0.0625, 0.9375, 0.0625, 0.9375, 0.0625, 0.9375, 0.0625, 0.9375, 0.0625, 0.9375, 0.0625, 0.9375, 0.0625, 0.9375, 0.0625, 0.9375, 0.0625, 0.9375, 0.0625, 0.9375, 0.0625, 0.9375, 0.0625, 0.9375, 0.0625, 0.9375, 0.0625, 0.9375, 0.0625, 0.9375, 0.0625, 0.9375, 0.0625, 0.9375, 0.0625, 0.9375, 0.0625, 0.9375, 0.0625, 0.9375, 0.0625, 0.9375, 0.0625, 0.9375, 0.0625, 0.9375, 0.0625, 0.9375, 0.0625, 0.9375, 0.0625, 0.9375, 0.0625, 0.9375, 0.0625, 0.9375, 0.0625, 0.9375, 0.0625, 0.9375, 0.0625, 0.9375, 0.0625, 0.9375, 0.0625, 0.9375, 0.0625, 0.9375, 0.0625, 0.9375, 0.0625, 0.9375, 0.0625, 0.9375, 0.0625, 0.9375, 0.0625, 0.9375, 0.0625, 0.9375, 0.0625, 0.9375, 0.0625, 0.9375, 0.0625, 0.9375, 0.0625, 0.9375, 0.0625, 0.9375, 0.0625, 0.9375, 0.0625, 0.9375, 0.0625, 0.9375, 0.0625, 0.9375, 0.0625, 0.9375, 0.0625, 0.9375, 0.0625, 0.9375, 0.0625, 0.9375, 0.0625, 0.9375, 0.0625, 0.9375, 0.0625, 0.9375, 0.0625, 0.9375, 0.0625, 0.9375, 0.0625, 0.9375, 0.0625, 0.9375, 0.0625, 0.9375, 0.0625, 0.9375, 0.0625, 0.9375, 0.0625, 0.9375, 0.0625, 0.9375, 0.0625, 0.9375, 0.0625, 0.9375, 0.0625, 0.9375, 0.0625, 0.9375, 0.0625, 0.9375, 0.0625, 0.9375, 0.0625, 0.9375, 0.0625, 0.9375, 0.0625, 0.9375, 0.0625, 0.9375, 0.0625, 0.9375, 0.0625, 0.9375, 0.0625, 0.9375, 0.0625, 0.9375, 0.0625, 0.9375, 0.0625, 0.9375, 0.0625, 0.9375, 0.0625, 0.9375, 0.0625, 0.9375, 0.0625, 0.9375, 0.0625, 0.9375, 0.0625, 0.9375, 0.0625, 0.9375, 0.0625, 0.9375, 0.0625, 0.9375, 0.0625, 0.9375, 0.0625, 0.9375, 0.0625, 0.9375, 0.0625, 0.9375, 0.0625, 0.9375, 0.0625, 0.9375, 0.0625, 0.9375, 0.0625, 0.9375, 0.0625, 0.9375, 0.0625, 0.9375, 0.0625, 0.9375, 0.0625, 0.9375, 0.0625, 0.9375, 0.0625, 0.9375, 0.0625, 0.9375, 0.0625, 0.9375, 0.0625, 0.9375, 0.0625, 0.9375, 0.0625, 0.9375, 0.0625, 0.9375, 0.0625, 0.9375, 0.0625, 0.9375, 0.0625, 0.9375, 0.0625, 0.9375, 0.0625, 0.9375, 0.0625, 0.9375, 0.0625, 0.9375, 0.0625, 0.9375, 0.0625, 0.9375, 0.0625, 0.9375, 0.0625, 0.9375, 0.0625, 0.9375, 0.0625, 0.9375, 0.0625, 0.9375, 0.0625, 0.9375, 0.0625, 0.9375, 0.0625, 0.9375, 0.0625, 0.9375, 0.0625, 0.9375, 0.0625, 0.9375, 0.0625, 0.9375, 0.0625, 0.9375, 0.0625, 0.9375, 0.0625, 0.9375, 0.0625, 0.9375, 0.0625, 0.9375, 0.0625, 0.9375, 0.0625, 0.9375, 0.0625, 0.9375, 0.0625, 0.9375, 0.0625, 0.9375, 0.0625, 0.9375, 0.0625, 0.9375, 0.0625, 0.9375, 0.0625, 0.9375, 0.0625, 0.9375, 0.0625, 0.9375, 0.0625, 0.9375, 0.0625, 0.9375, 0.0625, 0.9375, 0.0625, 0.9375, 0.0625, 0.9375, 0.0625, 0.9375, 0.0625, 0.9375, 0.0625, 0.9375, 0.0625, 0.9375, 0.0625, 0.9375, 0.0625, 0.9375, 0.0625, 0.9375, 0.0625, 0.9375, 0.0625, 0.9375, 0.0625, 0.9375, 0.0625, 0.9375, 0.0625, 0.9375, 0.0625, 0.9375, 0.0625, 0.9375, 0.0625, 0.9375, 0.0625, 0.9375, 0.0625, 0.9375, 0.0625, 0.9375, 0.0625, 0.9375, 0.0625, 0.9375, 0.0625, 0.9375, 0.0625, 0.9375, 0.0625, 0.9375, 0.0625, 0.9375, 0.0625, 0.9375, 0.0625, 0.9375, 0.0625, 0.9375, 0.0625, 0.9375, 0.0625, 0.9375, 0.0625, 0.9375, 0.0625, 0.9375, 0.0625, 0.9375, 0.0625, 0.9375, 0.0625, 0.9375, 0.0625, 0.9375, 0.0625, 0.9375, 0.0625, 0.9375, 0.0625, 0.9375, 0.0625, 0.9375, 0.0625, 0.9375, 0.0625, 0.9375, 0.0625, 0.9375, 0.0625, 0.9375, 0.0625, 0.9375, 0.0625, 0.9375, 0.0625, 0.9375, 0.0625, 0.9375, 0.0625, 0.9375, 0.0625, 0.9375, 0.0625, 0.9375, 0.0625, 0.9375, 0.0625, 0.9375, 0.0625, 0.9375, 0.0625, 0.9375, 0.0625, 0.9375, 0.0625, 0.9375, 0.0625, 0.9375, 0.0625, 0.9375, 0.0625, 0.9375, 0.0625, 0.9375, 0.0625, 0.9375, 0.0625, 0.9375, 0.0625, 0.9375, 0.0625, 0.9375, 0.0625, 0.9375, 0.0625, 0.9375, 0.0625, 0.9375, 0.0625, 0.9375, 0.0625, 0.9375, 0.0625, 0.9375, 0.0625, 0.9375, 0.0625, 0.9375, 0.0625, 0.9375, 0.0625, 0.9375, 0.0625, 0.9375, 0.0625, 0.9375, 0.0625, 0.9375, 0.0625, 0.9375, 0.0625, 0.9375, 0.0625, 0.9375, 0.0625, 0.9375, 0.0625, 0.9375, 0.0625, 0.9375, 0.0625, 0.9375, 0.0625, 0.9375, 0.0625, 0.9375, 0.0625, 0.9375, 0.0625, 0.9375, 0.0625, 0.9375, 0.0625, 0.9375, 0.0625, 0.9375, 0.0625, 0.9375, 0.0625, 0.9375, 0.0625, 0.9375, 0.0625, 0.9375, 0.0625, 0.9375, 0.0625, 0.9375, 0.0625, 0.9375, 0.0625, 0.9375, 0.0625, 0.9375, 0.0625, 0.9375, 0.0625, 0.9375, 0.0625, 0.9375, 0.0625, 0.9375, 0.0625, 0.9375, 0.0625, 0.9375, 0.0625, 0.9375, 0.0625, 0.9375, 0.0625, 0.9375, 0.0625, 0.9375, 0.0625, 0.9375, 0.0625, 0.9375, 0.0625, 0.9375, 0.0625, 0.9375, 0.0625, 0.9375, 0.0625, 0.9375, 0.0625, 0.9375, 0.0625, 0.9375, 0.0625, 0.9375, 0.0625, 0.9375, 0.0625, 0.9375, 0.0625, 0.9375, 0.0625, 0.9375, 0.0625, 0.9375, 0.0625, 0.9375, 0.0625, 0.9375, 0.0625, 0.9375, 0.0625, 0.9375, 0.0625, 0.9375, 0.0625, 0.9375, 0.0625, 0.9375, 0.0625, 0.9375, 0.0625, 0.9375, 0.0625, 0.9375, 0.0625, 0.9375, 0.0625, 0.9375, 0.0625, 0.9375, 0.0625, 0.9375, 0.0625, 0.9375, 0.0625, 0.9375, 0.0625, 0.9375, 0.0625, 0.9375, 0.0625, 0.9375, 0.0625, 0.9375, 0.0625, 0.9375, 0.0625, 0.9375, 0.0625, 0.9375, 0.0625, 0.9375, 0.0625, 0.9375, 0.0625, 0.9375, 0.0625, 0.9375, 0.0625, 0.9375, 0.0625, 0.9375, 0.0625, 0.9375, 0.0625, 0.9375, 0.0625, 0.9375, 0.0625, 0.9375, 0.0625, 0.9375, 0.0625, 0.9375, 0.0625, 0.9375, 0.0625, 0.9375, 0.0625, 0.9375, 0.0625, 0.9375, 0.0625, 0.9375, 0.0625, 0.9375, 0.0625, 0.9375, 0.0625, 0.9375, 0.0625, 0.9375, 0.0625, 0.9375, 0.0625, 0.9375, 0.0625, 0.9375, 0.0625, 0.9375, 0.0625, 0.9375, 0.0625, 0.9375, 0.0625, 0.9375, 0.0625, 0.9375, 0.0625, 0.9375, 0.0625, 0.9375, 0.0625, 0.9375, 0.0625, 0.9375, 0.0625, 0.9375, 0.0625, 0.9375, 0.0625, 0.9375, 0.0625, 0.9375, 0.0625, 0.9375, 0.0625, 0.9375, 0.0625, 0.9375, 0.0625, 0.9375, 0.0625, 0.9375, 0.0625, 0.9375, 0.0625, 0.9375, 0.0625, 0.9375, 0.0625, 0.9375, 0.0625, 0.9375, 0.0625, 0.9375, 0.0625, 0.9375, 0.0625, 0.9375, 0.0625, 0.9375, 0.0625, 0.9375, 0.0625, 0.9375, 0.0625, 0.9375, 0.0625, 0.9375, 0.0625, 0.9375, 0.0625, 0.9375, 0.0625, 0.9375, 0.0625, 0.9375, 0.0625, 0.9375, 0.0625, 0.9375, 0.0625, 0.9375, 0.0625, 0.9375, 0.0625, 0.9375, 0.0625, 0.9375, 0.0625, 0.9375, 0.0625, 0.9375, 0.0625, 0.9375, 0.0625, 0.9375, 0.0625, 0.9375, 0.0625, 0.9375, 0.0625, 0.9375, 0.0625, 0.9375, 0.0625, 0.9375, 0.0625, 0.9375, 0.0625, 0.9375, 0.0625, 0.9375, 0.0625, 0.9375, 0.0625, 0.9375, 0.0625, 0.9375, 0.0625, 0.9375, 0.0625, 0.9375, 0.0625, 0.9375, 0.0625, 0.9375, 0.0625, 0.9375, 0.0625, 0.9375, 0.0625, 0.9375, 0.0625, 0.9375, 0.0625, 0.9375, 0.0625, 0.9375, 0.0625, 0.9375, 0.0625, 0.9375, 0.0625, 0.9375, 0.0625, 0.9375, 0.0625, 0.9375, 0.0625, 0.9375, 0.0625, 0.9375, 0.0625, 0.9375, 0.0625, 0.9375, 0.0625, 0.9375, 0.0625, 0.9375, 0.0625, 0.9375, 0.0625, 0.9375, 0.0625, 0.9375, 0.0625, 0.9375, 0.0625, 0.9375, 0.0625, 0.9375, 0.0625, 0.9375, 0.0625, 0.9375, 0.0625, 0.9375, 0.0625, 0.9375, 0.0625, 0.9375, 0.0625, 0.9375, 0.0625, 0.9375, 0.0625, 0.9375, 0.0625, 0.9375, 0.0625, 0.9375, 0.0625, 0.9375, 0.0625, 0.9375, 0.0625, 0.9375, 0.0625, 0.9375, 0.0625, 0.9375, 0.0625, 0.9375, 0.0625, 0.9375, 0.0625, 0.9375, 0.0625, 0.9375, 0.0625, 0.9375, 0.0625, 0.9375, 0.0625, 0.9375, 0.0625, 0.9375, 0.0625, 0.9375, 0.0625, 0.9375, 0.0625, 0.9375, 0.0625, 0.9375, 0.0625, 0.9375, 0.0625, 0.9375, 0.0625, 0.9375, 0.0625, 0.9375, 0.0625, 0.9375, 0.0625, 0.9375, 0.0625, 0.9375, 0.0625, 0.9375, 0.0625, 0.9375, 0.0625, 0.9375, 0.0625, 0.9375, 0.0625, 0.9375, 0.0625, 0.9375, 0.0625, 0.9375, 0.0625, 0.9375, 0.0625, 0.9375, 0.0625, 0.9375, 0.0625, 0.9375, 0.0625, 0.9375, 0.0625, 0.9375, 0.0625, 0.9375, 0.0625, 0.9375, 0.0625, 0.9375, 0.0625, 0.9375, 0.0625, 0.9375, 0.0625, 0.9375, 0.0625, 0.9375, 0.0625, 0.9375, 0.0625, 0.9375, 0.0625, 0.9375, 0.0625, 0.9375, 0.0625, 0.9375, 0.0625, 0.9375, 0.0625, 0.9375, 0.0625, 0.9375, 0.0625, 0.9375, 0.0625, 0.9375, 0.0625, 0.9375, 0.0625, 0.9375, 0.0625, 0.9375, 0.0625, 0.9375, 0.0625, 0.9375, 0.0625, 0.9375, 0.0625, 0.9375, 0.0625, 0.9375, 0.0625, 0.9375, 0.0625, 0.9375, 0.0625, 0.9375, 0.0625, 0.9375, 0.0625, 0.9375, 0.0625, 0.9375, 0.0625, 0.9375, 0.0625, 0.9375, 0.0625, 0.9375, 0.0625, 0.9375, 0.0625, 0.9375, 0.0625, 0.9375, 0.0625, 0.9375, 0.0625, 0.9375, 0.0625, 0.9375, 0.0625, 0.9375, 0.0625, 0.9375, 0.0625, 0.9375, 0.0625, 0.9375, 0.0625, 0.9375, 0.0625, 0.9375, 0.0625, 0.9375, 0.0625, 0.9375, 0.0625, 0.9375, 0.0625, 0.9375, 0.0625, 0.9375, 0.0625, 0.9375, 0.0625, 0.9375, 0.0625, 0.9375, 0.0625, 0.9375, 0.0625, 0.9375, 0.0625, 0.9375, 0.0625, 0.9375, 0.0625, 0.9375, 0.0625, 0.9375, 0.0625, 0.9375, 0.0625, 0.9375, 0.0625, 0.9375, 0.0625, 0.9375, 0.0625, 0.9375, 0.0625, 0.9375, 0.0625, 0.9375, 0.0625, 0.9375, 0.0625, 0.9375, 0.0625, 0.9375, 0.0625, 0.9375, 0.0625, 0.9375, 0.0625, 0.9375, 0.0625, 0.9375, 0.0625, 0.9375, 0.0625, 0.9375, 0.0625, 0.9375, 0.0625, 0.9375, 0.0625, 0.9375, 0.0625, 0.9375, 0.0625, 0.9375, 0.0625, 0.9375, 0.0625, 0.9375, 0.0625, 0.9375, 0.0625, 0.9375, 0.0625, 0.9375, 0.0625, 0.9375, 0.0625, 0.9375, 0.0625, 0.9375, 0.0625, 0.9375, 0.0625, 0.9375, 0.0625, 0.9375, 0.0625, 0.9375, 0.0625, 0.9375, 0.0625, 0.9375, 0.0625, 0.9375, 0.0625, 0.9375, 0.0625, 0.9375, 0.0625, 0.9375, 0.0625, 0.9375, 0.0625, 0.9375, 0.0625, 0.9375, 0.0625, 0.9375, 0.0625, 0.9375, 0.0625, 0.9375, 0.0625, 0.9375, 0.0625, 0.9375, 0.0625, 0.9375, 0.0625, 0.9375, 0.0625, 0.9375, 0.0625, 0.9375, 0.0625, 0.9375, 0.0625, 0.9375, 0.0625, 0.9375, 0.0625, 0.9375, 0.0625, 0.9375, 0.0625, 0.9375, 0.0625, 0.9375, 0.0625, 0.9375, 0.0625, 0.9375, 0.0625, 0.9375, 0.0625, 0.9375, 0.0625, 0.9375, 0.0625, 0.9375, 0.0625, 0.9375, 0.0625, 0.9375, 0.0625, 0.9375, 0.0625, 0.9375, 0.0625, 0.9375, 0.0625, 0.9375, 0.0625, 0.9375, 0.0625, 0.9375, 0.0625, 0.9375, 0.0625, 0.9375, 0.0625, 0.9375, 0.0625, 0.9375, 0.0625, 0.9375, 0.0625, 0.9375, 0.0625, 0.9375, 0.0625, 0.9375, 0.0625, 0.9375, 0.0625, 0.9375, 0.0625, 0.9375, 0.0625, 0.9375, 0.0625, 0.9375, 0.0625, 0.9375, 0.0625, 0.9375, 0.0625, 0.9375, 0.0625, 0.9375, 0.0625, 0.9375, 0.0625, 0.9375, 0.0625, 0.9375, 0.0625, 0.9375, 0.0625, 0.9375, 0.0625, 0.9375, 0.0625, 0.9375, 0.0625, 0.9375, 0.0625, 0.9375, 0.0625, 0.9375, 0.0625, 0.9375, 0.0625, 0.9375, 0.0625, 0.9375, 0.0625, 0.9375, 0.0625, 0.9375, 0.0625, 0.9375, 0.0625, 0.9375, 0.0625, 0.9375, 0.0625, 0.9375, 0.0625, 0.9375, 0.0625, 0.9375, 0.0625, 0.9375, 0.0625, 0.9375, 0.0625, 0.9375, 0.0625, 0.9375, 0.0625, 0.9375, 0.0625, 0.9375, 0.0625, 0.9375, 0.0625, 0.9375, 0.0625, 0.9375, 0.0625, 0.9375, 0.0625, 0.9375, 0.0625, 0.9375, 0.0625, 0.9375, 0.0625, 0.9375, 0.0625, 0.9375, 0.0625, 0.9375, 0.0625, 0.9375, 0.0625, 0.9375, 0.0625, 0.9375, 0.0625, 0.9375, 0.0625, 0.9375, 0.0625, 0.9375, 0.0625, 0.9375, 0.0625, 0.9375, 0.0625, 0.9375, 0.0625, 0.9375, 0.0625, 0.9375, 0.0625, 0.9375, 0.0625, 0.9375, 0.0625, 0.9375, 0.0625, 0.9375, 0.0625, 0.9375, 0.0625, 0.9375, 0.0625, 0.9375, 0.0625, 0.9375, 0.0625, 0.9375, 0.0625, 0.9375, 0.0625, 0.9375, 0.0625, 0.9375, 0.0625, 0.9375, 0.0625, 0.9375, 0.0625, 0.9375, 0.0625, 0.9375, 0.0625, 0.9375, 0.0625, 0.9375, 0.0625, 0.9375, 0.0625, 0.9375, 0.0625, 0.9375, 0.0625, 0.9375, 0.0625, 0.9375, 0.0625, 0.9375, 0.0625, 0.9375, 0.0625, 0.9375, 0.0625, 0.9375, 0.0625, 0.9375, 0.0625, 0.9375, 0.0625, 0.9375, 0.0625, 0.9375, 0.0625, 0.9375, 0.0625, 0.9375, 0.0625, 0.9375, 0.0625, 0.9375, 0.0625, 0.9375, 0.0625, 0.9375, 0.0625, 0.9375, 0.0625, 0.9375, 0.0625, 0.9375, 0.0625, 0.9375, 0.0625, 0.9375, 0.0625, 0.9375, 0.0625, 0.9375, 0.0625, 0.9375, 0.0625, 0.9375, 0.0625, 0.9375, 0.0625, 0.9375, 0.0625, 0.9375, 0.0625, 0.9375, 0.0625, 0.9375, 0.0625, 0.9375, 0.0625, 0.9375, 0.0625, 0.9375, 0.0625, 0.9375, 0.0625, 0.9375, 0.0625, 0.9375, 0.0625, 0.9375, 0.0625, 0.9375, 0.0625, 0.9375, 0.0625, 0.9375, 0.0625, 0.9375, 0.0625, 0.9375, 0.0625, 0.9375, 0.0625, 0.9375, 0.0625, 0.9375, 0.0625, 0.9375, 0.0625, 0.9375, 0.0625, 0.9375, 0.0625, 0.9375, 0.0625, 0.9375, 0.0625, 0.9375, 0.0625, 0.9375, 0.0625, 0.9375, 0.0625, 0.9375, 0.0625, 0.9375, 0.0625, 0.9375, 0.0625, 0.9375, 0.0625, 0.9375, 0.0625, 0.9375, 0.0625, 0.9375, 0.0625, 0.9375, 0.0625, 0.9375, 0.0625, 0.9375, 0.0625, 0.9375, 0.0625, 0.9375, 0.0625, 0.9375, 0.0625, 0.9375, 0.0625, 0.9375, 0.0625, 0.9375, 0.0625, 0.9375, 0.0625, 0.9375, 0.0625, 0.9375, 0.0625, 0.9375, 0.0625, 0.9375, 0.0625, 0.9375, 0.0625, 0.9375, 0.0625, 0.9375, 0.0625, 0.9375, 0.0625, 0.9375, 0.0625, 0.9375, 0.0625, 0.9375, 0.0625, 0.9375, 0.0625, 0.9375, 0.0625, 0.9375, 0.0625, 0.9375, 0.0625, 0.9375, 0.0625, 0.9375, 0.0625, 0.9375, 0.0625, 0.9375, 0.0625, 0.9375, 0.0625, 0.9375, 0.0625, 0.9375, 0.0625, 0.9375, 0.0625, 0.9375, 0.0625, 0.9375, 0.0625, 0.9375, 0.0625, 0.9375, 0.0625, 0.9375, 0.0625, 0.9375, 0.0625, 0.9375, 0.0625, 0.9375, 0.0625, 0.9375, 0.0625, 0.9375, 0.0625, 0.9375, 0.0625, 0.9375, 0.0625, 0.9375, 0.0625, 0.9375, 0.0625, 0.9375, 0.0625, 0.9375, 0.0625, 0.9375, 0.0625, 0.9375, 0.0625, 0.9375, 0.0625, 0.9375, 0.0625, 0.9375, 0.0625, 0.9375, 0.0625, 0.9375, 0.0625, 0.9375, 0.0625, 0.9375, 0.0625, 0.9375, 0.0625, 0.9375, 0.0625, 0.9375, 0.0625, 0.9375, 0.0625, 0.9375, 0.0625, 0.9375, 0.0625, 0.9375, 0.0625, 0.9375, 0.0625, 0.9375, 0.0625, 0.9375, 0.0625, 0.9375, 0.0625, 0.9375, 0.0625, 0.9375, 0.0625, 0.9375, 0.0625, 0.9375, 0.0625, 0.9375, 0.0625, 0.9375, 0.0625, 0.9375, 0.0625, 0.9375, 0.0625, 0.9375, 0.0625, 0.9375, 0.0625, 0.9375, 0.0625, 0.9375, 0.0625, 0.9375, 0.0625, 0.9375, 0.0625, 0.9375, 0.0625, 0.9375, 0.0625, 0.9375, 0.0625, 0.9375, 0.0625, 0.9375, 0.0625, 0.9375, 0.0625, 0.9375, 0.0625, 0.9375, 0.0625, 0.9375, 0.0625, 0.9375, 0.0625, 0.9375, 0.0625, 0.9375, 0.0625, 0.9375, 0.0625, 0.9375, 0.0625, 0.9375, 0.0625, 0.9375, 0.0625, 0.9375, 0.0625, 0.9375, 0.0625, 0.9375, 0.0625, 0.9375, 0.0625, 0.9375, 0.0625, 0.9375, 0.0625, 0.9375, 0.0625, 0.9375, 0.0625, 0.9375, 0.0625, 0.9375, 0.0625, 0.9375, 0.0625, 0.9375, 0.0625, 0.9375, 0.0625, 0.9375, 0.0625, 0.9375, 0.0625, 0.9375, 0.0625, 0.9375, 0.0625, 0.9375, 0.0625, 0.9375, 0.0625, 0.9375, 0.0625, 0.9375, 0.0625, 0.9375, 0.0625, 0.9375, 0.0625, 0.9375, 0.0625, 0.9375, 0.0625, 0.9375, 0.0625, 0.9375, 0.0625, 0.9375, 0.0625, 0.9375, 0.0625, 0.9375, 0.0625, 0.9375, 0.0625, 0.9375, 0.0625, 0.9375, 0.0625, 0.9375, 0.0625, 0.9375, 0.0625, 0.9375, 0.0625, 0.9375, 0.0625, 0.9375, 0.0625, 0.9375, 0.0625, 0.9375, 0.0625, 0.9375, 0.0625, 0.9375, 0.0625, 0.9375, 0.0625, 0.9375, 0.0625, 0.9375, 0.0625, 0.9375, 0.0625, 0.9375, 0.0625, 0.9375, 0.0625, 0.9375, 0.0625, 0.9375, 0.0625, 0.9375, 0.0625, 0.9375, 0.0625, 0.9375, 0.0625, 0.9375, 0.0625, 0.9375, 0.0625, 0.9375, 0.0625, 0.9375, 0.0625, 0.9375, 0.0625, 0.9375, 0.0625, 0.9375, 0.0625, 0.9375, 0.0625, 0.9375, 0.0625, 0.9375, 0.0625, 0.9375, 0.0625, 0.9375, 0.0625, 0.9375, 0.0625, 0.9375, 0.0625, 0.9375, 0.0625, 0.9375, 0.0625, 0.9375, 0.0625, 0.9375, 0.0625, 0.9375, 0.0625, 0.9375, 0.0625, 0.9375, 0.0625, 0.9375, 0.0625, 0.9375, 0.0625, 0.9375, 0.0625, 0.9375, 0.0625, 0.9375, 0.0625, 0.9375, 0.0625, 0.9375, 0.0625, 0.9375, 0.0625, 0.9375, 0.0625, 0.9375, 0.0625, 0.9375, 0.0625, 0.9375, 0.0625, 0.9375, 0.0625, 0.9375, 0.0625, 0.9375, 0.0625, 0.9375, 0.0625, 0.9375, 0.0625, 0.9375, 0.0625, 0.9375, 0.0625, 0.9375, 0.0625, 0.9375, 0.0625, 0.9375, 0.0625, 0.9375, 0.0625, 0.9375, 0.0625, 0.9375, 0.0625, 0.9375, 0.0625, 0.9375, 0.0625, 0.9375, 0.0625, 0.9375, 0.0625, 0.9375, 0.0625, 0.9375, 0.0625, 0.9375, 0.0625, 0.9375, 0.0625, 0.9375, 0.0625, 0.9375, 0.0625, 0.9375, 0.0625, 0.9375, 0.0625, 0.9375, 0.0625, 0.9375, 0.0625, 0.9375, 0.0625, 0.9375, 0.0625, 0.9375, 0.0625, 0.9375, 0.0625, 0.9375, 0.0625, 0.9375, 0.0625, 0.9375, 0.0625, 0.9375, 0.0625, 0.9375, 0.0625, 0.9375, 0.0625, 0.9375, 0.0625, 0.9375, 0.0625, 0.9375, 0.0625, 0.9375, 0.0625, 0.9375, 0.0625, 0.9375, 0.0625, 0.9375, 0.0625, 0.9375, 0.0625, 0.9375, 0.0625, 0.9375, 0.0625, 0.9375, 0.0625, 0.9375, 0.0625, 0.9375, 0.0625, 0.9375, 0.0625, 0.9375, 0.0625, 0.9375, 0.0625, 0.9375, 0.0625, 0.9375, 0.0625, 0.9375, 0.0625, 0.9375, 0.0625, 0.9375, 0.0625, 0.9375, 0.0625, 0.9375, 0.0625, 0.9375, 0.0625, 0.9375, 0.0625, 0.9375, 0.0625, 0.9375, 0.0625, 0.9375, 0.0625, 0.9375, 0.0625, 0.9375, 0.0625, 0.9375, 0.0625, 0.9375, 0.0625, 0.9375, 0.0625, 0.9375, 0.0625, 0.9375, 0.0625, 0.9375, 0.0625, 0.9375, 0.0625, 0.9375, 0.0625, 0.9375, 0.0625, 0.9375, 0.0625, 0.9375, 0.0625, 0.9375, 0.0625, 0.9375, 0.0625, 0.9375, 0.0625, 0.9375, 0.0625, 0.9375, 0.0625, 0.9375, 0.0625, 0.9375, 0.0625, 0.9375, 0.0625, 0.9375, 0.0625, 0.9375, 0.0625, 0.9375, 0.0625, 0.9375, 0.0625, 0.9375, 0.0625, 0.9375, 0.0625, 0.9375, 0.0625, 0.9375, 0.0625, 0.9375, 0.0625, 0.9375, 0.0625, 0.9375, 0.0625, 0.9375, 0.0625, 0.9375, 0.0625, 0.9375, 0.0625, 0.9375, 0.0625, 0.9375, 0.0625, 0.9375, 0.0625, 0.9375, 0.0625, 0.9375, 0.0625, 0.9375, 0.0625, 0.9375, 0.0625, 0.9375, 0.0625, 0.9375, 0.0625, 0.9375, 0.0625, 0.9375, 0.0625, 0.9375, 0.0625, 0.9375, 0.0625, 0.9375, 0.0625, 0.9375, 0.0625, 0.9375, 0.0625, 0.9375, 0.0625, 0.9375, 0.0625, 0.9375, 0.0625, 0.9375, 0.0625, 0.9375, 0.0625, 0.9375, 0.0625, 0.9375, 0.0625, 0.9375, 0.0625, 0.9375, 0.0625, 0.9375, 0.0625, 0.9375, 0.0625, 0.9375, 0.0625, 0.9375, 0.0625, 0.9375, 0.0625, 0.9375, 0.0625, 0.9375, 0.0625, 0.9375, 0.0625, 0.9375, 0.0625, 0.9375, 0.0625, 0.9375, 0.0625, 0.9375, 0.0625, 0.9375, 0.0625, 0.9375, 0.0625, 0.9375, 0.0625, 0.9375, 0.0625, 0.9375, 0.0625, 0.9375, 0.0625, 0.9375, 0.0625, 0.9375, 0.0625, 0.9375, 0.0625, 0.9375, 0.0625, 0.9375, 0.0625, 0.9375, 0.0625, 0.9375, 0.0625, 0.9375, 0.0625, 0.9375, 0.0625, 0.9375, 0.0625, 0.9375, 0.0625, 0.9375, 0.0625, 0.9375, 0.0625, 0.9375, 0.0625, 0.9375, 0.0625, 0.9375, 0.0625, 0.9375, 0.0625, 0.9375, 0.0625, 0.9375, 0.0625, 0.9375, 0.0625, 0.9375, 0.0625, 0.9375, 0.0625, 0.9375, 0.0625, 0.9375, 0.0625, 0.9375, 0.0625, 0.9375, 0.0625, 0.9375, 0.0625, 0.9375, 0.0625, 0.9375, 0.0625, 0.9375, 0.0625, 0.9375, 0.0625, 0.9375, 0.0625, 0.9375, 0.0625, 0.9375, 0.0625, 0.9375, 0.0625, 0.9375, 0.0625, 0.9375, 0.0625, 0.9375, 0.0625, 0.9375, 0.0625, 0.9375, 0.0625, 0.9375, 0.0625, 0.9375, 0.0625, 0.9375, 0.0625, 0.9375, 0.0625, 0.9375, 0.0625, 0.9375, 0.0625, 0.9375, 0.0625, 0.9375, 0.0625, 0.9375, 0.0625, 0.9375, 0.0625, 0.9375, 0.0625, 0.9375, 0.0625, 0.9375, 0.0625, 0.9375, 0.0625, 0.9375, 0.0625, 0.9375, 0.0625, 0.9375, 0.0625, 0.9375, 0.0625, 0.9375, 0.0625, 0.9375, 0.0625, 0.9375, 0.0625, 0.9375, 0.0625, 0.9375, 0.0625, 0.9375, 0.0625, 0.9375, 0.0625, 0.9375, 0.0625, 0.9375, 0.0625, 0.9375, 0.0625, 0.9375, 0.0625, 0.9375, 0.0625, 0.9375, 0.0625, 0.9375, 0.0625, 0.9375, 0.0625, 0.9375, 0.0625, 0.9375, 0.0625, 0.9375, 0.0625, 0.9375, 0.0625, 0.9375, 0.0625, 0.9375, 0.0625, 0.9375, 0.0625, 0.9375, 0.0625, 0.9375, 0.0625, 0.9375, 0.0625, 0.9375, 0.0625, 0.9375, 0.0625, 0.9375, 0.0625, 0.9375, 0.0625, 0.9375, 0.0625, 0.9375, 0.0625, 0.9375, 0.0625, 0.9375, 0.0625, 0.9375, 0.0625, 0.9375, 0.0625, 0.9375, 0.0625, 0.9375, 0.0625, 0.9375, 0.0625, 0.9375, 0.0625, 0.9375, 0.0625, 0.9375, 0.0625, 0.9375, 0.0625, 0.9375, 0.0625, 0.9375, 0.0625, 0.9375, 0.0625, 0.9375, 0.0625, 0.9375, 0.0625, 0.9375, 0.0625, 0.9375, 0.0625, 0.9375, 0.0625, 0.9375, 0.0625, 0.9375, 0.0625, 0.9375, 0.0625, 0.9375, 0.0625, 0.9375, 0.0625, 0.9375, 0.0625, 0.9375, 0.0625, 0.9375, 0.0625, 0.9375, 0.0625, 0.9375, 0.0625, 0.9375, 0.0625, 0.9375, 0.0625, 0.9375, 0.0625, 0.9375, 0.0625, 0.9375, 0.0625, 0.9375, 0.0625, 0.9375, 0.0625, 0.9375, 0.0625, 0.9375, 0.0625, 0.9375, 0.0625, 0.9375, 0.0625, 0.9375, 0.0625, 0.9375, 0.0625, 0.9375, 0.0625, 0.9375, 0.0625, 0.9375, 0.0625, 0.9375, 0.0625, 0.9375, 0.0625, 0.9375, 0.0625, 0.9375, 0.0625, 0.9375, 0.0625, 0.9375, 0.0625, 0.9375, 0.0625, 0.9375, 0.0625, 0.9375, 0.0625, 0.9375, 0.0625, 0.9375, 0.0625, 0.9375, 0.0625, 0.9375, 0.0625, 0.9375, 0.0625, 0.9375, 0.0625, 0.9375, 0.0625, 0.9375, 0.0625, 0.9375, 0.0625, 0.9375, 0.0625, 0.9375, 0.0625, 0.9375, 0.0625, 0.9375, 0.0625, 0.9375, 0.0625, 0.9375, 0.0625, 0.9375, 0.0625, 0.9375, 0.0625, 0.9375, 0.0625, 0.9375, 0.0625, 0.9375, 0.0625, 0.9375, 0.0625, 0.9375, 0.0625, 0.9375, 0.0625, 0.9375, 0.0625, 0.9375, 0.0625, 0.9375, 0.0625, 0.9375, 0.0625, 0.9375, 0.0625, 0.9375, 0.0625, 0.9375, 0.0625, 0.9375, 0.0625, 0.9375, 0.0625, 0.9375, 0.0625, 0.9375, 0.0625, 0.9375, 0.0625, 0.9375, 0.0625, 0.9375, 0.0625, 0.9375, 0.0625, 0.9375, 0.0625, 0.9375, 0.0625, 0.9375, 0.0625, 0.9375, 0.0625, 0.9375, 0.0625, 0.9375, 0.0625, 0.9375, 0.0625, 0.9375, 0.0625, 0.9375, 0.0625, 0.9375, 0.0625, 0.9375, 0.0625, 0.9375, 0.0625, 0.9375, 0.0625, 0.9375, 0.0625, 0.9375, 0.0625, 0.9375, 0.0625, 0.9375, 0.0625, 0.9375, 0.0625, 0.9375, 0.0625, 0.9375, 0.0625, 0.9375, 0.0625, 0.9375, 0.0625, 0.9375, 0.0625, 0.9375, 0.0625, 0.9375, 0.0625, 0.9375, 0.0625, 0.9375, 0.0625, 0.9375, 0.0625, 0.9375, 0.0625, 0.9375, 0.0625, 0.9375, 0.0625, 0.9375, 0.0625, 0.9375, 0.0625, 0.9375, 0.0625, 0.9375, 0.0625, 0.9375, 0.0625, 0.9375, 0.0625, 0.9375, 0.0625, 0.9375, 0.0625, 0.9375, 0.0625, 0.9375, 0.0625, 0.9375, 0.0625, 0.9375, 0.0625, 0.9375, 0.0625, 0.9375, 0.0625, 0.9375, 0.0625, 0.9375, 0.0625, 0.9375, 0.0625, 0.9375, 0.0625, 0.9375, 0.0625, 0.9375, 0.0625, 0.9375, 0.0625, 0.9375, 0.0625, 0.9375, 0.0625, 0.9375, 0.0625, 0.9375, 0.0625, 0.9375, 0.0625, 0.9375, 0.0625, 0.9375, 0.0625, 0.9375, 0.0625, 0.9375, 0.0625, 0.9375, 0.0625, 0.9375, 0.0625, 0.9375, 0.0625, 0.9375, 0.0625, 0.9375, 0.0625, 0.9375, 0.0625, 0.9375, 0.0625, 0.9375, 0.0625, 0.9375, 0.0625, 0.9375, 0.0625, 0.9375, 0.0625, 0.9375, 0.0625, 0.9375, 0.0625, 0.9375, 0.0625, 0.9375, 0.0625, 0.9375, 0.0625, 0.9375, 0.0625, 0.9375, 0.0625, 0.9375, 0.0625, 0.9375, 0.0625, 0.9375, 0.0625, 0.9375, 0.0625, 0.9375, 0.0625, 0.9375, 0.0625, 0.9375, 0.0625, 0.9375, 0.0625, 0.9375, 0.0625, 0.9375, 0.0625, 0.9375, 0.0625, 0.9375, 0.0625, 0.9375, 0.0625, 0.9375, 0.0625, 0.9375, 0.0625, 0.9375, 0.0625, 0.9375, 0.0625, 0.9375, 0.0625, 0.9375, 0.0625, 0.9375, 0.0625, 0.9375, 0.0625, 0.9375, 0.0625, 0.9375, 0.0625, 0.9375, 0.0625, 0.9375, 0.0625, 0.9375, 0.0625, 0.9375, 0.0625, 0.9375, 0.0625, 0.9375, 0.0625, 0.9375, 0.0625, 0.9375, 0.0625, 0.9375, 0.0625, 0.9375, 0.0625, 0.9375, 0.0625, 0.9375, 0.0625, 0.9375, 0.0625, 0.9375, 0.0625, 0.9375, 0.0625, 0.9375, 0.0625, 0.9375, 0.0625, 0.9375, 0.0625, 0.9375, 0.0625, 0.9375, 0.0625, 0.9375, 0.0625, 0.9375, 0.0625, 0.9375, 0.0625, 0.9375, 0.0625, 0.9375, 0.0625, 0.9375, 0.0625, 0.9375, 0.0625, 0.9375, 0.0625, 0.9375, 0.0625, 0.9375, 0.0625, 0.9375, 0.0625, 0.9375, 0.0625, 0.9375, 0.0625, 0.9375, 0.0625, 0.9375, 0.0625, 0.9375, 0.0625, 0.9375, 0.0625, 0.9375, 0.0625, 0.9375, 0.0625, 0.9375, 0.0625, 0.9375, 0.0625, 0.9375, 0.0625, 0.9375, 0.0625, 0.9375, 0.0625, 0.9375, 0.0625, 0.9375, 0.0625, 0.9375, 0.0625, 0.9375, 0.0625, 0.9375, 0.0625, 0.9375, 0.0625, 0.9375, 0.0625, 0.9375, 0.0625, 0.9375, 0.0625, 0.9375, 0.0625, 0.9375, 0.0625, 0.9375, 0.0625, 0.9375, 0.0625, 0.9375, 0.0625, 0.9375, 0.0625, 0.9375, 0.0625, 0.9375, 0.0625, 0.9375, 0.0625, 0.9375, 0.0625, 0.9375, 0.0625, 0.9375, 0.0625, 0.9375, 0.0625, 0.9375, 0.0625, 0.9375, 0.0625, 0.9375, 0.0625, 0.9375, 0.0625, 0.9375, 0.0625, 0.9375, 0.0625, 0.9375, 0.0625, 0.9375, 0.0625, 0.9375, 0.0625, 0.9375, 0.0625, 0.9375, 0.0625, 0.9375, 0.0625, 0.9375, 0.0625, 0.9375, 0.0625, 0.9375, 0.0625, 0.9375, 0.0625, 0.9375, 0.0625, 0.9375, 0.0625, 0.9375, 0.0625, 0.9375, 0.0625, 0.9375, 0.0625, 0.9375, 0.0625, 0.9375, 0.0625, 0.9375, 0.0625, 0.9375, 0.0625, 0.9375, 0.0625, 0.9375, 0.0625, 0.9375, 0.0625, 0.9375, 0.0625, 0.9375, 0.0625, 0.9375, 0.0625, 0.9375, 0.0625, 0.9375, 0.0625, 0.9375, 0.0625, 0.9375, 0.0625, 0.9375, 0.0625, 0.9375, 0.0625, 0.9375, 0.0625, 0.9375, 0.0625, 0.9375, 0.0625, 0.9375, 0.0625, 0.9375, 0.0625, 0.9375, 0.0625, 0.9375, 0.0625, 0.9375, 0.0625, 0.9375, 0.0625, 0.9375, 0.0625, 0.9375, 0.0625, 0.9375, 0.0625, 0.9375, 0.0625, 0.9375, 0.0625, 0.9375, 0.0625, 0.9375, 0.0625, 0.9375, 0.0625, 0.9375, 0.0625, 0.9375, 0.0625, 0.9375, 0.0625, 0.9375, 0.0625, 0.9375])
me_cube.materials.append(mat_material)
me_cube.use_remesh_preserve_volume = False
me_cube.use_remesh_preserve_attributes = False
me_cube.use_mirror_vertex_groups = False
me_cube.update()

# ---- objects
ob_cube = bpy.data.objects.new('Cube', me_cube)

# ---- transforms, parenting, visibility, modifiers, constraints
ob_cube.location = (0.0, 0.0, 0.0)
ob_cube.scale = (2.0, 1.0, 0.121)
ob_cube.lock_rotations_4d = False
ob_cube.empty_display_type = 'ARROWS'
ob_cube.lineart.crease_threshold = 0.0

# ---- collection membership
col_collection.objects.link(ob_cube)

# ---- scene / render settings (as saved in the file)
scene.frame_start = 1; scene.frame_end = 250; scene.frame_set(1)
scene.render.engine = 'BLENDER_EEVEE_NEXT'
scene.cycles.use_denoising = False
scene.cycles.samples = 128
scene.cycles.sampling_pattern = 'TABULATED_SOBOL'
scene.cycles.use_adaptive_sampling = False
scene.cycles.use_light_tree = False
scene.view_settings.view_transform = 'Filmic'
bpy.context.view_layer.update()

# ---- added for rendering (the .blend has no active camera and no usable light): camera, sun
cam_auto = bpy.data.cameras.new('AutoCamera')
cam_auto.lens = 50.0
cam_auto.sensor_width = 36.0
cam_auto.clip_end = 1000.0
ob_auto_camera = bpy.data.objects.new('AutoCamera', cam_auto)
scene.collection.objects.link(ob_auto_camera)
ob_auto_camera.location = (4.14378, -4.97254, 3.31503)
ob_auto_camera.rotation_euler = (1.09748, -7.21219e-08, 0.694738)
scene.camera = ob_auto_camera
light_auto_sun = bpy.data.lights.new('AutoSun', 'SUN')
light_auto_sun.energy = 3.0
light_auto_sun.angle = 0.0523599
ob_auto_sun = bpy.data.objects.new('AutoSun', light_auto_sun)
scene.collection.objects.link(ob_auto_sun)
ob_auto_sun.rotation_euler = (0.872665, 0.174533, 0.523599)
bpy.context.view_layer.update()
